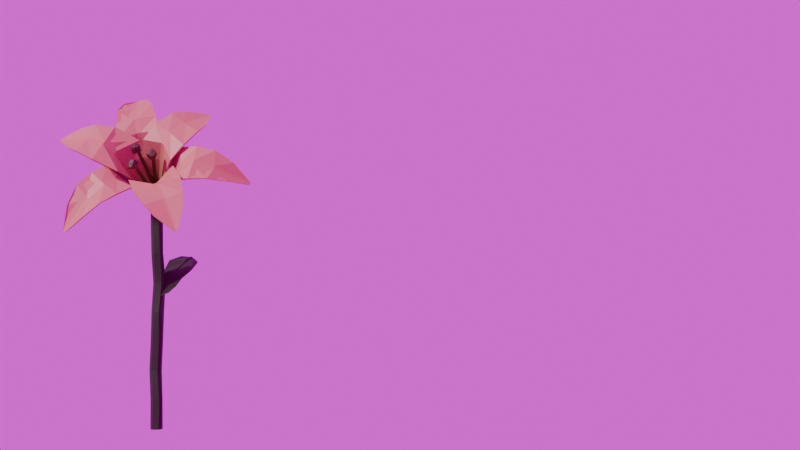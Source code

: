 # Source: Lily.blend  (saved by Blender 4.2.66; exported with 4.5.12 LTS)
import bpy
from mathutils import Matrix  # noqa: F401  (used for matrix-valued properties, if any)

bpy.ops.wm.read_factory_settings(use_empty=True)
scene = bpy.context.scene
scene.name = 'Scene'

# ---- collections
col_background = bpy.data.collections.new('Background'); scene.collection.children.link(col_background)
col_lily = bpy.data.collections.new('Lily'); scene.collection.children.link(col_lily)
col_daisy = bpy.data.collections.new('Daisy'); scene.collection.children.link(col_daisy)

# ---- images (referenced by path relative to the original .blend; pixels are not part of the script)
import os
ASSET_DIR = os.environ.get("B2B_ASSET_DIR", "")  # directory of the original .blend (textures are referenced by path, not embedded)
HERE = os.path.dirname(os.path.abspath(__file__))  # packed textures are extracted next to this script under _unpacked/

def load_image(name, relpath, width, height, colorspace="sRGB"):
    """Load a texture the original file referenced (path relative to the .blend, or extracted next to this script)."""
    p = next((c for c in (os.path.join(HERE, relpath), os.path.join(ASSET_DIR, relpath)) if relpath and os.path.exists(c)), "")
    if p:
        img = bpy.data.images.load(p, check_existing=True)
        img.name = name
    else:  # same state as the original file: an image datablock whose file is absent (Cycles renders it pink)
        img = bpy.data.images.new(name, width, height)
        img.source = "FILE"
        img.filepath = "//" + (relpath or name)
    img.colorspace_settings.name = colorspace
    return img
img_photo_studio_loft_hall_4k_exr = load_image('photo_studio_loft_hall_4k.exr', 'photo_studio_loft_hall_4k.exr', 1024, 1024, 'Linear Rec.709')

# ---- materials (node trees are filled in below, after node groups)
mat_lilypedals = bpy.data.materials.new('lilypedals')
mat_lily_pistil = bpy.data.materials.new('lily pistil')
mat_material_002 = bpy.data.materials.new('Material.002')

# ---- material node trees
mat_lilypedals.use_nodes = True; mat_lilypedals.node_tree.nodes.clear()
_N = mat_lilypedals.node_tree.nodes; _L = mat_lilypedals.node_tree.links
n0 = _N.new('ShaderNodeBsdfPrincipled'); n0.name = 'Principled BSDF'; n0.location = (10, 300)
n0.inputs[0].default_value = (0.5711, 0.227, 0.15, 1.0)
n1 = _N.new('ShaderNodeOutputMaterial'); n1.name = 'Material Output'; n1.location = (300, 300)
_L.new(n0.outputs[0], n1.inputs[0])
n1.is_active_output = True
mat_lily_pistil.use_nodes = True; mat_lily_pistil.node_tree.nodes.clear()
_N = mat_lily_pistil.node_tree.nodes; _L = mat_lily_pistil.node_tree.links
n0 = _N.new('ShaderNodeBsdfPrincipled'); n0.name = 'Principled BSDF'; n0.location = (10, 300)
n0.inputs[0].default_value = (0.0865, 0.03434, 0.01521, 1.0)
n1 = _N.new('ShaderNodeOutputMaterial'); n1.name = 'Material Output'; n1.location = (300, 300)
_L.new(n0.outputs[0], n1.inputs[0])
n1.is_active_output = True
mat_material_002.use_nodes = True; mat_material_002.node_tree.nodes.clear()
_N = mat_material_002.node_tree.nodes; _L = mat_material_002.node_tree.links
n0 = _N.new('ShaderNodeBsdfPrincipled'); n0.name = 'Principled BSDF'; n0.location = (10, 300)
n0.inputs[0].default_value = (0.01681, 0.04666, 0.004392, 1.0)
n1 = _N.new('ShaderNodeOutputMaterial'); n1.name = 'Material Output'; n1.location = (300, 300)
_L.new(n0.outputs[0], n1.inputs[0])
n1.is_active_output = True

# ---- world
world_world = bpy.data.worlds.new('World'); scene.world = world_world
world_world.use_nodes = True; world_world.node_tree.nodes.clear()
_N = world_world.node_tree.nodes; _L = world_world.node_tree.links
n0 = _N.new('ShaderNodeOutputWorld'); n0.name = 'World Output'; n0.location = (300, 300)
n1 = _N.new('ShaderNodeBackground'); n1.name = 'Background'; n1.location = (10, 300)
n2 = _N.new('ShaderNodeTexEnvironment'); n2.name = 'Environment Texture'; n2.location = (-280, 260)
n2.image = img_photo_studio_loft_hall_4k_exr
_L.new(n1.outputs[0], n0.inputs[0])
_L.new(n2.outputs[0], n1.inputs[0])
n0.is_active_output = True
world_world.color = (0.05088, 0.05088, 0.05088)
world_world.sun_shadow_jitter_overblur = 0.0

# ---- cameras
cam_camera_001 = bpy.data.cameras.new('Camera.001')

# ---- meshes
me_cube_004 = bpy.data.meshes.new('Cube.004')
me_cube_004.from_pydata([(0.6967, -0.3009, 8.793), (0.1973, 1.756, 11.08), (1.426, 0.9725, 7.902), (0.8176, 2.839, 10.32), (0.7397, -0.3532, 8.754), (0.2086, 1.789, 11.13), (1.469, 0.9203, 7.863), (0.829, 2.873, 10.38), (0.9486, 0.3517, 10.38), (1.875, 1.97, 9.247), (1.952, 1.97, 9.31), (1.026, 0.3515, 10.44), (0.8085, 0.6666, 8.614), (-0.2959, 2.905, 10.91), (0.8542, 0.6111, 8.572), (-0.2817, 2.946, 10.98), (1.491, 1.197, 9.93), (1.426, 1.197, 9.877), (0.5795, 1.126, 10.96), (1.405, 2.568, 9.946), (1.448, 2.594, 10.02), (0.6227, 1.152, 11.03), (0.9806, 1.84, 10.43), (0.94, 1.815, 10.36), (1.946, 1.373, 8.545), (2.024, 1.32, 8.532), (1.138, -0.2271, 9.615), (1.06, -0.1737, 9.627), (1.388, 0.8744, 9.385), (1.456, 0.8278, 9.373), (-0.5398, 0.3135, 7.007), (-0.4859, -0.08423, 7.148), (-0.1753, 0.4072, 6.773), (-0.1926, 0.4282, 6.789), (-0.494, 0.258, 6.965), (-0.4686, -0.1053, 7.132), (0.7646, 0.5919, 8.667), (-0.3149, 2.899, 11.03), (1.453, 1.131, 9.977), (-0.3291, 2.858, 10.96), (0.8117, 0.5347, 8.624), (1.388, 1.131, 9.924), (0.9056, 1.755, 10.4), (0.9465, 1.78, 10.47), (1.345, 0.8026, 9.435), (1.415, 0.7547, 9.424), (-0.5728, 0.256, 7.047), (-0.5269, 0.2003, 7.005), (-0.2661, 2.955, 10.89), (0.8936, 0.6776, 8.524), (1.459, 1.255, 9.837), (0.8463, 0.735, 8.567), (-0.2519, 2.996, 10.96), (1.524, 1.255, 9.89), (1.01, 1.89, 10.4), (0.9686, 1.866, 10.33), (1.493, 0.8913, 9.328), (1.423, 0.9392, 9.34), (-0.4665, 0.3058, 6.931), (-0.5125, 0.3615, 6.973)], [], [(55, 48, 3, 19), (19, 3, 7, 20), (43, 37, 5, 21), (21, 5, 1, 18), (2, 6, 32, 33), (37, 39, 1, 5), (26, 11, 8, 27), (45, 38, 11, 26), (24, 9, 10, 25), (57, 50, 9, 24), (44, 41, 17, 28), (56, 53, 16, 29), (52, 48, 13, 15), (4, 0, 31, 35), (54, 52, 15, 22), (42, 39, 13, 23), (41, 42, 23, 17), (53, 54, 22, 16), (11, 21, 18, 8), (38, 43, 21, 11), (9, 19, 20, 10), (50, 55, 19, 9), (49, 56, 29, 14), (36, 44, 28, 12), (51, 57, 24, 2), (2, 24, 25, 6), (40, 45, 26, 4), (4, 26, 27, 0), (46, 47, 35, 31), (59, 58, 34, 30), (40, 4, 35, 47), (36, 12, 30, 46), (51, 2, 33, 59), (49, 14, 34, 58), (0, 36, 46, 31), (14, 40, 47, 34), (30, 34, 47, 46), (14, 29, 45, 40), (0, 27, 44, 36), (16, 22, 43, 38), (8, 18, 42, 41), (18, 1, 39, 42), (27, 8, 41, 44), (29, 16, 38, 45), (15, 13, 39, 37), (22, 15, 37, 43), (6, 49, 58, 32), (12, 51, 59, 30), (33, 32, 58, 59), (12, 28, 57, 51), (6, 25, 56, 49), (17, 23, 55, 50), (10, 20, 54, 53), (20, 7, 52, 54), (7, 3, 48, 52), (25, 10, 53, 56), (28, 17, 50, 57), (23, 13, 48, 55)])
_uv = me_cube_004.uv_layers.new(name='UVMap')
_uv.uv.foreach_set('vector', [0.5625, 0.1329, 0.625, 0.1329, 0.625, 0.25, 0.5625, 0.25, 0.5625, 0.25, 0.625, 0.25, 0.625, 0.5, 0.5625, 0.5, 0.5625, 0.6322, 0.625, 0.6322, 0.625, 0.75, 0.5625, 0.75, 0.5625, 0.75, 0.625, 0.75, 0.625, 1.0, 0.5625, 1.0, 0.375, 0.25, 0.375, 0.5, 0.375, 0.5, 0.375, 0.25, 0.625, 0.6322, 0.875, 0.6322, 0.875, 0.75, 0.625, 0.75, 0.4375, 0.75, 0.5, 0.75, 0.5, 1.0, 0.4375, 1.0, 0.4375, 0.6322, 0.5, 0.6322, 0.5, 0.75, 0.4375, 0.75, 0.4375, 0.25, 0.5, 0.25, 0.5, 0.5, 0.4375, 0.5, 0.4375, 0.1329, 0.5, 0.1329, 0.5, 0.25, 0.4375, 0.25, 0.4375, 0.1178, 0.5, 0.1178, 0.5, 0.125, 0.4375, 0.125, 0.4375, 0.6171, 0.5, 0.6171, 0.5, 0.625, 0.4375, 0.625, 0.625, 0.6171, 0.875, 0.6171, 0.875, 0.625, 0.625, 0.625, 0.375, 0.75, 0.375, 1.0, 0.375, 1.0, 0.375, 0.75, 0.5625, 0.6171, 0.625, 0.6171, 0.625, 0.625, 0.5625, 0.625, 0.5625, 0.1178, 0.625, 0.1178, 0.625, 0.125, 0.5625, 0.125, 0.5, 0.1178, 0.5625, 0.1178, 0.5625, 0.125, 0.5, 0.125, 0.5, 0.6171, 0.5625, 0.6171, 0.5625, 0.625, 0.5, 0.625, 0.5, 0.75, 0.5625, 0.75, 0.5625, 1.0, 0.5, 1.0, 0.5, 0.6322, 0.5625, 0.6322, 0.5625, 0.75, 0.5, 0.75, 0.5, 0.25, 0.5625, 0.25, 0.5625, 0.5, 0.5, 0.5, 0.5, 0.1329, 0.5625, 0.1329, 0.5625, 0.25, 0.5, 0.25, 0.375, 0.6171, 0.4375, 0.6171, 0.4375, 0.625, 0.375, 0.625, 0.375, 0.1178, 0.4375, 0.1178, 0.4375, 0.125, 0.375, 0.125, 0.375, 0.1329, 0.4375, 0.1329, 0.4375, 0.25, 0.375, 0.25, 0.375, 0.25, 0.4375, 0.25, 0.4375, 0.5, 0.375, 0.5, 0.375, 0.6322, 0.4375, 0.6322, 0.4375, 0.75, 0.375, 0.75, 0.375, 0.75, 0.4375, 0.75, 0.4375, 1.0, 0.375, 1.0, 0.125, 0.6322, 0.375, 0.6322, 0.375, 0.75, 0.125, 0.75, 0.125, 0.6171, 0.375, 0.6171, 0.375, 0.625, 0.125, 0.625, 0.375, 0.6322, 0.375, 0.75, 0.375, 0.75, 0.375, 0.6322, 0.375, 0.1178, 0.375, 0.125, 0.375, 0.125, 0.375, 0.1178, 0.375, 0.1329, 0.375, 0.25, 0.375, 0.25, 0.375, 0.1329, 0.375, 0.6171, 0.375, 0.625, 0.375, 0.625, 0.375, 0.6171, 0.375, 0.0, 0.375, 0.1178, 0.375, 0.1178, 0.375, 0.0, 0.375, 0.625, 0.375, 0.6322, 0.375, 0.6322, 0.375, 0.625, 0.125, 0.625, 0.375, 0.625, 0.375, 0.6322, 0.125, 0.6322, 0.375, 0.625, 0.4375, 0.625, 0.4375, 0.6322, 0.375, 0.6322, 0.375, 0.0, 0.4375, 0.0, 0.4375, 0.1178, 0.375, 0.1178, 0.5, 0.625, 0.5625, 0.625, 0.5625, 0.6322, 0.5, 0.6322, 0.5, 0.0, 0.5625, 0.0, 0.5625, 0.1178, 0.5, 0.1178, 0.5625, 0.0, 0.625, 0.0, 0.625, 0.1178, 0.5625, 0.1178, 0.4375, 0.0, 0.5, 0.0, 0.5, 0.1178, 0.4375, 0.1178, 0.4375, 0.625, 0.5, 0.625, 0.5, 0.6322, 0.4375, 0.6322, 0.625, 0.625, 0.875, 0.625, 0.875, 0.6322, 0.625, 0.6322, 0.5625, 0.625, 0.625, 0.625, 0.625, 0.6322, 0.5625, 0.6322, 0.375, 0.5, 0.375, 0.6171, 0.375, 0.6171, 0.375, 0.5, 0.375, 0.125, 0.375, 0.1329, 0.375, 0.1329, 0.375, 0.125, 0.125, 0.5, 0.375, 0.5, 0.375, 0.6171, 0.125, 0.6171, 0.375, 0.125, 0.4375, 0.125, 0.4375, 0.1329, 0.375, 0.1329, 0.375, 0.5, 0.4375, 0.5, 0.4375, 0.6171, 0.375, 0.6171, 0.5, 0.125, 0.5625, 0.125, 0.5625, 0.1329, 0.5, 0.1329, 0.5, 0.5, 0.5625, 0.5, 0.5625, 0.6171, 0.5, 0.6171, 0.5625, 0.5, 0.625, 0.5, 0.625, 0.6171, 0.5625, 0.6171, 0.625, 0.5, 0.875, 0.5, 0.875, 0.6171, 0.625, 0.6171, 0.4375, 0.5, 0.5, 0.5, 0.5, 0.6171, 0.4375, 0.6171, 0.4375, 0.125, 0.5, 0.125, 0.5, 0.1329, 0.4375, 0.1329, 0.5625, 0.125, 0.625, 0.125, 0.625, 0.1329, 0.5625, 0.1329])
me_cube_004.materials.append(mat_lilypedals)
me_cube_004.update()
me_cube_023 = bpy.data.meshes.new('Cube.023')
me_cube_023.from_pydata([(1.328, 1.039, 8.006), (3.994, 2.343, 6.188), (1.807, -0.5341, 7.455), (4.398, 1.018, 5.724), (1.308, 1.009, 8.076), (4.057, 2.364, 6.182), (1.787, -0.5647, 7.525), (4.461, 1.039, 5.718), (3.053, 2.062, 7.588), (3.705, -0.08019, 6.838), (3.788, -0.0795, 6.908), (3.135, 2.063, 7.658), (1.889, 0.5339, 7.153), (4.349, 2.058, 5.011), (1.868, 0.5017, 7.227), (4.428, 2.084, 5.004), (3.452, 0.9917, 7.275), (3.388, 0.9912, 7.221), (3.704, 2.281, 6.873), (4.241, 0.5177, 6.255), (4.324, 0.5347, 6.28), (3.787, 2.298, 6.897), (3.95, 1.395, 6.558), (3.872, 1.379, 6.535), (2.641, -0.5706, 7.434), (2.655, -0.6007, 7.532), (2.027, 1.463, 8.255), (2.012, 1.493, 8.157), (2.759, 0.758, 7.271), (2.771, 0.7339, 7.35), (-0.2574, 0.06109, 6.702), (-0.3294, 0.2276, 7.167), (-0.1585, -0.3687, 6.988), (-0.1511, -0.3573, 6.962), (-0.2782, 0.02887, 6.776), (-0.3367, 0.2162, 7.193), (1.861, 0.6267, 7.184), (4.418, 2.157, 5.022), (3.428, 1.073, 7.304), (4.339, 2.13, 5.029), (1.839, 0.5935, 7.26), (3.363, 1.073, 7.249), (3.849, 1.452, 6.561), (3.928, 1.468, 6.583), (2.732, 0.8469, 7.301), (2.744, 0.8222, 7.382), (-0.2788, 0.1316, 6.726), (-0.2997, 0.09926, 6.801), (4.378, 2.006, 4.993), (1.893, 0.4187, 7.199), (3.409, 0.9206, 7.196), (1.914, 0.452, 7.123), (4.456, 2.032, 4.986), (3.474, 0.9212, 7.251), (3.969, 1.333, 6.536), (3.89, 1.317, 6.514), (2.795, 0.6552, 7.323), (2.783, 0.6799, 7.242), (-0.2604, -0.02973, 6.755), (-0.2395, 0.002623, 6.681), (0.6379, -0.166, 8.85), (0.7202, -3.377, 10.19), (1.693, -0.7342, 7.595), (1.609, -3.855, 9.134), (0.6755, -0.09632, 8.85), (0.7446, -3.423, 10.23), (1.73, -0.6645, 7.595), (1.633, -3.901, 9.175), (0.9122, -1.677, 10.21), (2.349, -2.451, 8.497), (2.431, -2.449, 8.566), (0.9951, -1.675, 10.27), (0.9388, -1.125, 8.314), (0.608, -4.478, 9.585), (0.9783, -1.052, 8.314), (0.6385, -4.536, 9.637), (1.704, -2.062, 9.412), (1.64, -2.064, 9.359), (0.8757, -2.66, 10.33), (2.058, -3.297, 8.925), (2.111, -3.333, 8.986), (0.929, -2.696, 10.39), (1.452, -2.969, 9.611), (1.402, -2.935, 9.554), (2.239, -1.272, 7.925), (2.311, -1.202, 7.953), (0.9274, -0.4571, 9.599), (0.8559, -0.5268, 9.57), (1.406, -1.606, 8.925), (1.464, -1.55, 8.948), (-0.3345, -0.07363, 6.796), (-0.2805, 0.3129, 7.107), (0.1256, 0.1276, 6.641), (0.1116, 0.1017, 6.641), (-0.2949, -0.000361, 6.796), (-0.2665, 0.3388, 7.107), (0.8763, -1.093, 8.388), (0.5949, -4.523, 9.697), (1.65, -2.033, 9.477), (0.5644, -4.465, 9.645), (0.9171, -1.018, 8.388), (1.585, -2.034, 9.423), (1.353, -2.909, 9.612), (1.404, -2.943, 9.67), (1.346, -1.575, 8.995), (1.405, -1.517, 9.019), (-0.3818, -0.04832, 6.852), (-0.3421, 0.02522, 6.852), (0.6509, -4.505, 9.549), (1.034, -1.081, 8.249), (1.687, -2.089, 9.302), (0.9935, -1.156, 8.248), (0.6814, -4.563, 9.601), (1.752, -2.088, 9.356), (1.494, -2.991, 9.563), (1.443, -2.957, 9.505), (1.517, -1.578, 8.886), (1.458, -1.635, 8.862), (-0.2556, -0.02135, 6.75), (-0.2953, -0.09492, 6.749)], [], [(55, 48, 3, 19), (19, 3, 7, 20), (43, 37, 5, 21), (21, 5, 1, 18), (2, 6, 32, 33), (37, 39, 1, 5), (26, 11, 8, 27), (45, 38, 11, 26), (24, 9, 10, 25), (57, 50, 9, 24), (44, 41, 17, 28), (56, 53, 16, 29), (52, 48, 13, 15), (4, 0, 31, 35), (54, 52, 15, 22), (42, 39, 13, 23), (41, 42, 23, 17), (53, 54, 22, 16), (11, 21, 18, 8), (38, 43, 21, 11), (9, 19, 20, 10), (50, 55, 19, 9), (49, 56, 29, 14), (36, 44, 28, 12), (51, 57, 24, 2), (2, 24, 25, 6), (40, 45, 26, 4), (4, 26, 27, 0), (46, 47, 35, 31), (59, 58, 34, 30), (40, 4, 35, 47), (36, 12, 30, 46), (51, 2, 33, 59), (49, 14, 34, 58), (0, 36, 46, 31), (14, 40, 47, 34), (30, 34, 47, 46), (14, 29, 45, 40), (0, 27, 44, 36), (16, 22, 43, 38), (8, 18, 42, 41), (18, 1, 39, 42), (27, 8, 41, 44), (29, 16, 38, 45), (15, 13, 39, 37), (22, 15, 37, 43), (6, 49, 58, 32), (12, 51, 59, 30), (33, 32, 58, 59), (12, 28, 57, 51), (6, 25, 56, 49), (17, 23, 55, 50), (10, 20, 54, 53), (20, 7, 52, 54), (7, 3, 48, 52), (25, 10, 53, 56), (28, 17, 50, 57), (23, 13, 48, 55), (115, 79, 63, 108), (79, 80, 67, 63), (103, 81, 65, 97), (81, 78, 61, 65), (62, 93, 92, 66), (97, 65, 61, 99), (86, 87, 68, 71), (105, 86, 71, 98), (84, 85, 70, 69), (117, 84, 69, 110), (104, 88, 77, 101), (116, 89, 76, 113), (112, 75, 73, 108), (64, 95, 91, 60), (114, 82, 75, 112), (102, 83, 73, 99), (101, 77, 83, 102), (113, 76, 82, 114), (71, 68, 78, 81), (98, 71, 81, 103), (69, 70, 80, 79), (110, 69, 79, 115), (109, 74, 89, 116), (96, 72, 88, 104), (111, 62, 84, 117), (62, 66, 85, 84), (100, 64, 86, 105), (64, 60, 87, 86), (106, 91, 95, 107), (119, 90, 94, 118), (100, 107, 95, 64), (96, 106, 90, 72), (111, 119, 93, 62), (109, 118, 94, 74), (60, 91, 106, 96), (74, 94, 107, 100), (90, 106, 107, 94), (74, 100, 105, 89), (60, 96, 104, 87), (76, 98, 103, 82), (68, 101, 102, 78), (78, 102, 99, 61), (87, 104, 101, 68), (89, 105, 98, 76), (75, 97, 99, 73), (82, 103, 97, 75), (66, 92, 118, 109), (72, 90, 119, 111), (93, 119, 118, 92), (72, 111, 117, 88), (66, 109, 116, 85), (77, 110, 115, 83), (70, 113, 114, 80), (80, 114, 112, 67), (67, 112, 108, 63), (85, 116, 113, 70), (88, 117, 110, 77), (83, 115, 108, 73)])
_uv = me_cube_023.uv_layers.new(name='UVMap')
_uv.uv.foreach_set('vector', [0.5625, 0.1329, 0.625, 0.1329, 0.625, 0.25, 0.5625, 0.25, 0.5625, 0.25, 0.625, 0.25, 0.625, 0.5, 0.5625, 0.5, 0.5625, 0.6322, 0.625, 0.6322, 0.625, 0.75, 0.5625, 0.75, 0.5625, 0.75, 0.625, 0.75, 0.625, 1.0, 0.5625, 1.0, 0.375, 0.25, 0.375, 0.5, 0.375, 0.5, 0.375, 0.25, 0.625, 0.6322, 0.875, 0.6322, 0.875, 0.75, 0.625, 0.75, 0.4375, 0.75, 0.5, 0.75, 0.5, 1.0, 0.4375, 1.0, 0.4375, 0.6322, 0.5, 0.6322, 0.5, 0.75, 0.4375, 0.75, 0.4375, 0.25, 0.5, 0.25, 0.5, 0.5, 0.4375, 0.5, 0.4375, 0.1329, 0.5, 0.1329, 0.5, 0.25, 0.4375, 0.25, 0.4375, 0.1178, 0.5, 0.1178, 0.5, 0.125, 0.4375, 0.125, 0.4375, 0.6171, 0.5, 0.6171, 0.5, 0.625, 0.4375, 0.625, 0.625, 0.6171, 0.875, 0.6171, 0.875, 0.625, 0.625, 0.625, 0.375, 0.75, 0.375, 1.0, 0.375, 1.0, 0.375, 0.75, 0.5625, 0.6171, 0.625, 0.6171, 0.625, 0.625, 0.5625, 0.625, 0.5625, 0.1178, 0.625, 0.1178, 0.625, 0.125, 0.5625, 0.125, 0.5, 0.1178, 0.5625, 0.1178, 0.5625, 0.125, 0.5, 0.125, 0.5, 0.6171, 0.5625, 0.6171, 0.5625, 0.625, 0.5, 0.625, 0.5, 0.75, 0.5625, 0.75, 0.5625, 1.0, 0.5, 1.0, 0.5, 0.6322, 0.5625, 0.6322, 0.5625, 0.75, 0.5, 0.75, 0.5, 0.25, 0.5625, 0.25, 0.5625, 0.5, 0.5, 0.5, 0.5, 0.1329, 0.5625, 0.1329, 0.5625, 0.25, 0.5, 0.25, 0.375, 0.6171, 0.4375, 0.6171, 0.4375, 0.625, 0.375, 0.625, 0.375, 0.1178, 0.4375, 0.1178, 0.4375, 0.125, 0.375, 0.125, 0.375, 0.1329, 0.4375, 0.1329, 0.4375, 0.25, 0.375, 0.25, 0.375, 0.25, 0.4375, 0.25, 0.4375, 0.5, 0.375, 0.5, 0.375, 0.6322, 0.4375, 0.6322, 0.4375, 0.75, 0.375, 0.75, 0.375, 0.75, 0.4375, 0.75, 0.4375, 1.0, 0.375, 1.0, 0.125, 0.6322, 0.375, 0.6322, 0.375, 0.75, 0.125, 0.75, 0.125, 0.6171, 0.375, 0.6171, 0.375, 0.625, 0.125, 0.625, 0.375, 0.6322, 0.375, 0.75, 0.375, 0.75, 0.375, 0.6322, 0.375, 0.1178, 0.375, 0.125, 0.375, 0.125, 0.375, 0.1178, 0.375, 0.1329, 0.375, 0.25, 0.375, 0.25, 0.375, 0.1329, 0.375, 0.6171, 0.375, 0.625, 0.375, 0.625, 0.375, 0.6171, 0.375, 0.0, 0.375, 0.1178, 0.375, 0.1178, 0.375, 0.0, 0.375, 0.625, 0.375, 0.6322, 0.375, 0.6322, 0.375, 0.625, 0.125, 0.625, 0.375, 0.625, 0.375, 0.6322, 0.125, 0.6322, 0.375, 0.625, 0.4375, 0.625, 0.4375, 0.6322, 0.375, 0.6322, 0.375, 0.0, 0.4375, 0.0, 0.4375, 0.1178, 0.375, 0.1178, 0.5, 0.625, 0.5625, 0.625, 0.5625, 0.6322, 0.5, 0.6322, 0.5, 0.0, 0.5625, 0.0, 0.5625, 0.1178, 0.5, 0.1178, 0.5625, 0.0, 0.625, 0.0, 0.625, 0.1178, 0.5625, 0.1178, 0.4375, 0.0, 0.5, 0.0, 0.5, 0.1178, 0.4375, 0.1178, 0.4375, 0.625, 0.5, 0.625, 0.5, 0.6322, 0.4375, 0.6322, 0.625, 0.625, 0.875, 0.625, 0.875, 0.6322, 0.625, 0.6322, 0.5625, 0.625, 0.625, 0.625, 0.625, 0.6322, 0.5625, 0.6322, 0.375, 0.5, 0.375, 0.6171, 0.375, 0.6171, 0.375, 0.5, 0.375, 0.125, 0.375, 0.1329, 0.375, 0.1329, 0.375, 0.125, 0.125, 0.5, 0.375, 0.5, 0.375, 0.6171, 0.125, 0.6171, 0.375, 0.125, 0.4375, 0.125, 0.4375, 0.1329, 0.375, 0.1329, 0.375, 0.5, 0.4375, 0.5, 0.4375, 0.6171, 0.375, 0.6171, 0.5, 0.125, 0.5625, 0.125, 0.5625, 0.1329, 0.5, 0.1329, 0.5, 0.5, 0.5625, 0.5, 0.5625, 0.6171, 0.5, 0.6171, 0.5625, 0.5, 0.625, 0.5, 0.625, 0.6171, 0.5625, 0.6171, 0.625, 0.5, 0.875, 0.5, 0.875, 0.6171, 0.625, 0.6171, 0.4375, 0.5, 0.5, 0.5, 0.5, 0.6171, 0.4375, 0.6171, 0.4375, 0.125, 0.5, 0.125, 0.5, 0.1329, 0.4375, 0.1329, 0.5625, 0.125, 0.625, 0.125, 0.625, 0.1329, 0.5625, 0.1329, 0.5625, 0.1329, 0.5625, 0.25, 0.625, 0.25, 0.625, 0.1329, 0.5625, 0.25, 0.5625, 0.5, 0.625, 0.5, 0.625, 0.25, 0.5625, 0.6322, 0.5625, 0.75, 0.625, 0.75, 0.625, 0.6322, 0.5625, 0.75, 0.5625, 1.0, 0.625, 1.0, 0.625, 0.75, 0.375, 0.25, 0.375, 0.25, 0.375, 0.5, 0.375, 0.5, 0.625, 0.6322, 0.625, 0.75, 0.875, 0.75, 0.875, 0.6322, 0.4375, 0.75, 0.4375, 1.0, 0.5, 1.0, 0.5, 0.75, 0.4375, 0.6322, 0.4375, 0.75, 0.5, 0.75, 0.5, 0.6322, 0.4375, 0.25, 0.4375, 0.5, 0.5, 0.5, 0.5, 0.25, 0.4375, 0.1329, 0.4375, 0.25, 0.5, 0.25, 0.5, 0.1329, 0.4375, 0.1178, 0.4375, 0.125, 0.5, 0.125, 0.5, 0.1178, 0.4375, 0.6171, 0.4375, 0.625, 0.5, 0.625, 0.5, 0.6171, 0.625, 0.6171, 0.625, 0.625, 0.875, 0.625, 0.875, 0.6171, 0.375, 0.75, 0.375, 0.75, 0.375, 1.0, 0.375, 1.0, 0.5625, 0.6171, 0.5625, 0.625, 0.625, 0.625, 0.625, 0.6171, 0.5625, 0.1178, 0.5625, 0.125, 0.625, 0.125, 0.625, 0.1178, 0.5, 0.1178, 0.5, 0.125, 0.5625, 0.125, 0.5625, 0.1178, 0.5, 0.6171, 0.5, 0.625, 0.5625, 0.625, 0.5625, 0.6171, 0.5, 0.75, 0.5, 1.0, 0.5625, 1.0, 0.5625, 0.75, 0.5, 0.6322, 0.5, 0.75, 0.5625, 0.75, 0.5625, 0.6322, 0.5, 0.25, 0.5, 0.5, 0.5625, 0.5, 0.5625, 0.25, 0.5, 0.1329, 0.5, 0.25, 0.5625, 0.25, 0.5625, 0.1329, 0.375, 0.6171, 0.375, 0.625, 0.4375, 0.625, 0.4375, 0.6171, 0.375, 0.1178, 0.375, 0.125, 0.4375, 0.125, 0.4375, 0.1178, 0.375, 0.1329, 0.375, 0.25, 0.4375, 0.25, 0.4375, 0.1329, 0.375, 0.25, 0.375, 0.5, 0.4375, 0.5, 0.4375, 0.25, 0.375, 0.6322, 0.375, 0.75, 0.4375, 0.75, 0.4375, 0.6322, 0.375, 0.75, 0.375, 1.0, 0.4375, 1.0, 0.4375, 0.75, 0.125, 0.6322, 0.125, 0.75, 0.375, 0.75, 0.375, 0.6322, 0.125, 0.6171, 0.125, 0.625, 0.375, 0.625, 0.375, 0.6171, 0.375, 0.6322, 0.375, 0.6322, 0.375, 0.75, 0.375, 0.75, 0.375, 0.1178, 0.375, 0.1178, 0.375, 0.125, 0.375, 0.125, 0.375, 0.1329, 0.375, 0.1329, 0.375, 0.25, 0.375, 0.25, 0.375, 0.6171, 0.375, 0.6171, 0.375, 0.625, 0.375, 0.625, 0.375, 0.0, 0.375, 0.0, 0.375, 0.1178, 0.375, 0.1178, 0.375, 0.625, 0.375, 0.625, 0.375, 0.6322, 0.375, 0.6322, 0.125, 0.625, 0.125, 0.6322, 0.375, 0.6322, 0.375, 0.625, 0.375, 0.625, 0.375, 0.6322, 0.4375, 0.6322, 0.4375, 0.625, 0.375, 0.0, 0.375, 0.1178, 0.4375, 0.1178, 0.4375, 0.0, 0.5, 0.625, 0.5, 0.6322, 0.5625, 0.6322, 0.5625, 0.625, 0.5, 0.0, 0.5, 0.1178, 0.5625, 0.1178, 0.5625, 0.0, 0.5625, 0.0, 0.5625, 0.1178, 0.625, 0.1178, 0.625, 0.0, 0.4375, 0.0, 0.4375, 0.1178, 0.5, 0.1178, 0.5, 0.0, 0.4375, 0.625, 0.4375, 0.6322, 0.5, 0.6322, 0.5, 0.625, 0.625, 0.625, 0.625, 0.6322, 0.875, 0.6322, 0.875, 0.625, 0.5625, 0.625, 0.5625, 0.6322, 0.625, 0.6322, 0.625, 0.625, 0.375, 0.5, 0.375, 0.5, 0.375, 0.6171, 0.375, 0.6171, 0.375, 0.125, 0.375, 0.125, 0.375, 0.1329, 0.375, 0.1329, 0.125, 0.5, 0.125, 0.6171, 0.375, 0.6171, 0.375, 0.5, 0.375, 0.125, 0.375, 0.1329, 0.4375, 0.1329, 0.4375, 0.125, 0.375, 0.5, 0.375, 0.6171, 0.4375, 0.6171, 0.4375, 0.5, 0.5, 0.125, 0.5, 0.1329, 0.5625, 0.1329, 0.5625, 0.125, 0.5, 0.5, 0.5, 0.6171, 0.5625, 0.6171, 0.5625, 0.5, 0.5625, 0.5, 0.5625, 0.6171, 0.625, 0.6171, 0.625, 0.5, 0.625, 0.5, 0.625, 0.6171, 0.875, 0.6171, 0.875, 0.5, 0.4375, 0.5, 0.4375, 0.6171, 0.5, 0.6171, 0.5, 0.5, 0.4375, 0.125, 0.4375, 0.1329, 0.5, 0.1329, 0.5, 0.125, 0.5625, 0.125, 0.5625, 0.1329, 0.625, 0.1329, 0.625, 0.125])
me_cube_023.materials.append(mat_lilypedals)
me_cube_023.update()
me_cube_024 = bpy.data.meshes.new('Cube.024')
me_cube_024.from_pydata([(2.227, -0.09573, 7.069), (3.884, -2.485, 5.679), (1.463, -1.367, 7.989), (3.366, -3.345, 6.301), (2.214, -0.04476, 7.129), (3.925, -2.518, 5.668), (1.45, -1.316, 8.048), (3.408, -3.378, 6.29), (3.551, -0.9215, 6.765), (2.665, -2.395, 7.831), (2.737, -2.395, 7.889), (3.623, -0.9223, 6.823), (1.839, -0.8763, 7.323), (3.367, -3.478, 4.998), (1.825, -0.823, 7.386), (3.431, -3.528, 4.981), (3.239, -1.693, 7.359), (3.175, -1.692, 7.306), (3.931, -1.633, 6.337), (3.156, -2.923, 7.269), (3.227, -2.959, 7.279), (4.002, -1.669, 6.346), (3.474, -2.379, 6.606), (3.396, -2.339, 6.595), (2.128, -1.852, 8.196), (2.151, -1.807, 8.276), (3.064, -0.2869, 7.177), (3.042, -0.3319, 7.096), (2.645, -1.234, 7.499), (2.664, -1.195, 7.569), (-0.1905, -0.2242, 6.538), (-0.1562, 0.2218, 6.546), (-0.4573, -0.2508, 6.925), (-0.4523, -0.2706, 6.902), (-0.2038, -0.1709, 6.601), (-0.1612, 0.2416, 6.569), (1.883, -0.803, 7.269), (3.471, -3.483, 4.936), (3.279, -1.627, 7.312), (3.407, -3.432, 4.953), (1.87, -0.7481, 7.333), (3.213, -1.626, 7.259), (3.433, -2.277, 6.55), (3.512, -2.316, 6.561), (2.687, -1.164, 7.446), (2.707, -1.123, 7.519), (-0.1564, -0.1677, 6.497), (-0.1698, -0.1142, 6.56), (3.35, -3.529, 5.029), (1.785, -0.8884, 7.435), (3.14, -1.748, 7.347), (1.799, -0.9434, 7.37), (3.414, -3.579, 5.012), (3.206, -1.749, 7.401), (3.443, -2.431, 6.644), (3.364, -2.392, 6.633), (2.627, -1.257, 7.616), (2.606, -1.298, 7.543), (-0.2321, -0.2178, 6.635), (-0.2187, -0.2713, 6.572)], [], [(55, 48, 3, 19), (19, 3, 7, 20), (43, 37, 5, 21), (21, 5, 1, 18), (2, 6, 32, 33), (37, 39, 1, 5), (26, 11, 8, 27), (45, 38, 11, 26), (24, 9, 10, 25), (57, 50, 9, 24), (44, 41, 17, 28), (56, 53, 16, 29), (52, 48, 13, 15), (4, 0, 31, 35), (54, 52, 15, 22), (42, 39, 13, 23), (41, 42, 23, 17), (53, 54, 22, 16), (11, 21, 18, 8), (38, 43, 21, 11), (9, 19, 20, 10), (50, 55, 19, 9), (49, 56, 29, 14), (36, 44, 28, 12), (51, 57, 24, 2), (2, 24, 25, 6), (40, 45, 26, 4), (4, 26, 27, 0), (46, 47, 35, 31), (59, 58, 34, 30), (40, 4, 35, 47), (36, 12, 30, 46), (51, 2, 33, 59), (49, 14, 34, 58), (0, 36, 46, 31), (14, 40, 47, 34), (30, 34, 47, 46), (14, 29, 45, 40), (0, 27, 44, 36), (16, 22, 43, 38), (8, 18, 42, 41), (18, 1, 39, 42), (27, 8, 41, 44), (29, 16, 38, 45), (15, 13, 39, 37), (22, 15, 37, 43), (6, 49, 58, 32), (12, 51, 59, 30), (33, 32, 58, 59), (12, 28, 57, 51), (6, 25, 56, 49), (17, 23, 55, 50), (10, 20, 54, 53), (20, 7, 52, 54), (7, 3, 48, 52), (25, 10, 53, 56), (28, 17, 50, 57), (23, 13, 48, 55)])
_uv = me_cube_024.uv_layers.new(name='UVMap')
_uv.uv.foreach_set('vector', [0.5625, 0.1329, 0.625, 0.1329, 0.625, 0.25, 0.5625, 0.25, 0.5625, 0.25, 0.625, 0.25, 0.625, 0.5, 0.5625, 0.5, 0.5625, 0.6322, 0.625, 0.6322, 0.625, 0.75, 0.5625, 0.75, 0.5625, 0.75, 0.625, 0.75, 0.625, 1.0, 0.5625, 1.0, 0.375, 0.25, 0.375, 0.5, 0.375, 0.5, 0.375, 0.25, 0.625, 0.6322, 0.875, 0.6322, 0.875, 0.75, 0.625, 0.75, 0.4375, 0.75, 0.5, 0.75, 0.5, 1.0, 0.4375, 1.0, 0.4375, 0.6322, 0.5, 0.6322, 0.5, 0.75, 0.4375, 0.75, 0.4375, 0.25, 0.5, 0.25, 0.5, 0.5, 0.4375, 0.5, 0.4375, 0.1329, 0.5, 0.1329, 0.5, 0.25, 0.4375, 0.25, 0.4375, 0.1178, 0.5, 0.1178, 0.5, 0.125, 0.4375, 0.125, 0.4375, 0.6171, 0.5, 0.6171, 0.5, 0.625, 0.4375, 0.625, 0.625, 0.6171, 0.875, 0.6171, 0.875, 0.625, 0.625, 0.625, 0.375, 0.75, 0.375, 1.0, 0.375, 1.0, 0.375, 0.75, 0.5625, 0.6171, 0.625, 0.6171, 0.625, 0.625, 0.5625, 0.625, 0.5625, 0.1178, 0.625, 0.1178, 0.625, 0.125, 0.5625, 0.125, 0.5, 0.1178, 0.5625, 0.1178, 0.5625, 0.125, 0.5, 0.125, 0.5, 0.6171, 0.5625, 0.6171, 0.5625, 0.625, 0.5, 0.625, 0.5, 0.75, 0.5625, 0.75, 0.5625, 1.0, 0.5, 1.0, 0.5, 0.6322, 0.5625, 0.6322, 0.5625, 0.75, 0.5, 0.75, 0.5, 0.25, 0.5625, 0.25, 0.5625, 0.5, 0.5, 0.5, 0.5, 0.1329, 0.5625, 0.1329, 0.5625, 0.25, 0.5, 0.25, 0.375, 0.6171, 0.4375, 0.6171, 0.4375, 0.625, 0.375, 0.625, 0.375, 0.1178, 0.4375, 0.1178, 0.4375, 0.125, 0.375, 0.125, 0.375, 0.1329, 0.4375, 0.1329, 0.4375, 0.25, 0.375, 0.25, 0.375, 0.25, 0.4375, 0.25, 0.4375, 0.5, 0.375, 0.5, 0.375, 0.6322, 0.4375, 0.6322, 0.4375, 0.75, 0.375, 0.75, 0.375, 0.75, 0.4375, 0.75, 0.4375, 1.0, 0.375, 1.0, 0.125, 0.6322, 0.375, 0.6322, 0.375, 0.75, 0.125, 0.75, 0.125, 0.6171, 0.375, 0.6171, 0.375, 0.625, 0.125, 0.625, 0.375, 0.6322, 0.375, 0.75, 0.375, 0.75, 0.375, 0.6322, 0.375, 0.1178, 0.375, 0.125, 0.375, 0.125, 0.375, 0.1178, 0.375, 0.1329, 0.375, 0.25, 0.375, 0.25, 0.375, 0.1329, 0.375, 0.6171, 0.375, 0.625, 0.375, 0.625, 0.375, 0.6171, 0.375, 0.0, 0.375, 0.1178, 0.375, 0.1178, 0.375, 0.0, 0.375, 0.625, 0.375, 0.6322, 0.375, 0.6322, 0.375, 0.625, 0.125, 0.625, 0.375, 0.625, 0.375, 0.6322, 0.125, 0.6322, 0.375, 0.625, 0.4375, 0.625, 0.4375, 0.6322, 0.375, 0.6322, 0.375, 0.0, 0.4375, 0.0, 0.4375, 0.1178, 0.375, 0.1178, 0.5, 0.625, 0.5625, 0.625, 0.5625, 0.6322, 0.5, 0.6322, 0.5, 0.0, 0.5625, 0.0, 0.5625, 0.1178, 0.5, 0.1178, 0.5625, 0.0, 0.625, 0.0, 0.625, 0.1178, 0.5625, 0.1178, 0.4375, 0.0, 0.5, 0.0, 0.5, 0.1178, 0.4375, 0.1178, 0.4375, 0.625, 0.5, 0.625, 0.5, 0.6322, 0.4375, 0.6322, 0.625, 0.625, 0.875, 0.625, 0.875, 0.6322, 0.625, 0.6322, 0.5625, 0.625, 0.625, 0.625, 0.625, 0.6322, 0.5625, 0.6322, 0.375, 0.5, 0.375, 0.6171, 0.375, 0.6171, 0.375, 0.5, 0.375, 0.125, 0.375, 0.1329, 0.375, 0.1329, 0.375, 0.125, 0.125, 0.5, 0.375, 0.5, 0.375, 0.6171, 0.125, 0.6171, 0.375, 0.125, 0.4375, 0.125, 0.4375, 0.1329, 0.375, 0.1329, 0.375, 0.5, 0.4375, 0.5, 0.4375, 0.6171, 0.375, 0.6171, 0.5, 0.125, 0.5625, 0.125, 0.5625, 0.1329, 0.5, 0.1329, 0.5, 0.5, 0.5625, 0.5, 0.5625, 0.6171, 0.5, 0.6171, 0.5625, 0.5, 0.625, 0.5, 0.625, 0.6171, 0.5625, 0.6171, 0.625, 0.5, 0.875, 0.5, 0.875, 0.6171, 0.625, 0.6171, 0.4375, 0.5, 0.5, 0.5, 0.5, 0.6171, 0.4375, 0.6171, 0.4375, 0.125, 0.5, 0.125, 0.5, 0.1329, 0.4375, 0.1329, 0.5625, 0.125, 0.625, 0.125, 0.625, 0.1329, 0.5625, 0.1329])
me_cube_024.materials.append(mat_lilypedals)
me_cube_024.update()
me_cube_026 = bpy.data.meshes.new('Cube.026')
me_cube_026.from_pydata([(1.082, 1.29, 8.705), (1.846, 4.405, 8.392), (2.081, 1.061, 7.292), (2.521, 4.251, 7.436), (1.099, 1.216, 8.729), (1.87, 4.452, 8.402), (2.097, 0.9869, 7.316), (2.546, 4.298, 7.446), (1.797, 2.634, 9.164), (2.954, 2.369, 7.526), (3.029, 2.369, 7.58), (1.872, 2.634, 9.217), (1.49, 1.388, 7.899), (1.579, 5.157, 7.352), (1.507, 1.31, 7.924), (1.617, 5.229, 7.368), (2.494, 2.549, 8.421), (2.426, 2.549, 8.373), (1.966, 3.514, 8.984), (2.978, 3.282, 7.552), (3.033, 3.333, 7.582), (2.02, 3.565, 9.015), (2.34, 3.547, 8.15), (2.28, 3.491, 8.117), (2.751, 1.549, 7.476), (2.801, 1.483, 7.522), (1.607, 1.756, 9.212), (1.557, 1.822, 9.165), (2.134, 1.892, 8.273), (2.178, 1.834, 8.313), (-0.2506, 0.459, 6.823), (-0.4078, 0.349, 7.082), (-0.07627, 0.2501, 6.628), (-0.08165, 0.2743, 6.62), (-0.237, 0.398, 6.843), (-0.4024, 0.3248, 7.09), (1.431, 1.402, 7.981), (1.577, 5.251, 7.428), (2.443, 2.561, 8.494), (1.539, 5.179, 7.412), (1.449, 1.322, 8.007), (2.374, 2.561, 8.445), (2.23, 3.502, 8.186), (2.291, 3.558, 8.22), (2.077, 1.906, 8.351), (2.122, 1.847, 8.393), (-0.2855, 0.4671, 6.873), (-0.2719, 0.4059, 6.892), (1.621, 5.158, 7.307), (1.559, 1.297, 7.851), (2.47, 2.539, 8.31), (1.542, 1.377, 7.825), (1.659, 5.23, 7.322), (2.539, 2.539, 8.359), (2.381, 3.538, 8.092), (2.321, 3.481, 8.058), (2.228, 1.822, 8.244), (2.182, 1.882, 8.202), (-0.208, 0.3912, 6.802), (-0.2216, 0.4525, 6.782), (0.6312, 0.5017, 9.256), (-0.9812, -0.5335, 11.85), (0.791, -1.192, 8.869), (-0.8731, -1.68, 11.59), (0.6989, 0.517, 9.217), (-0.9906, -0.5462, 11.9), (0.8587, -1.177, 8.83), (-0.8825, -1.692, 11.64), (0.4436, 0.2699, 10.82), (0.6288, -1.693, 10.37), (0.7008, -1.7, 10.43), (0.5156, 0.2636, 10.88), (0.475, -0.3852, 9.14), (-2.083, -1.241, 11.83), (0.5458, -0.3692, 9.1), (-2.098, -1.261, 11.91), (0.6156, -0.7326, 10.72), (0.5506, -0.7269, 10.67), (-0.08166, -0.06296, 11.49), (0.0804, -1.781, 11.09), (0.09673, -1.797, 11.17), (-0.06534, -0.07912, 11.57), (-0.231, -0.9442, 11.29), (-0.2489, -0.9265, 11.21), (0.9934, -1.522, 9.625), (1.088, -1.511, 9.618), (0.8967, 0.5143, 10.08), (0.8023, 0.5037, 10.09), (0.7333, -0.5539, 9.985), (0.8158, -0.5446, 9.978), (-0.5273, -0.02449, 7.161), (-0.4445, 0.2848, 7.127), (-0.3702, -0.2635, 6.988), (-0.3923, -0.2685, 7.0), (-0.4716, -0.01191, 7.129), (-0.4224, 0.2898, 7.114), (0.4646, -0.2867, 9.163), (-2.111, -1.192, 11.94), (0.6079, -0.6455, 10.74), (-2.096, -1.172, 11.86), (0.5375, -0.2702, 9.121), (0.5419, -0.6397, 10.69), (-0.2568, -0.8432, 11.23), (-0.2388, -0.861, 11.31), (0.7233, -0.4592, 10.01), (0.8079, -0.4497, 10.0), (-0.533, 0.03476, 7.175), (-0.4771, 0.04738, 7.143), (-2.078, -1.303, 11.83), (0.5553, -0.4572, 9.079), (0.5572, -0.8023, 10.65), (0.4821, -0.4738, 9.121), (-2.092, -1.323, 11.91), (0.6233, -0.8081, 10.7), (-0.2244, -1.014, 11.28), (-0.2424, -0.9964, 11.19), (0.8249, -0.6284, 9.959), (0.7401, -0.638, 9.966), (-0.4669, -0.06112, 7.118), (-0.5228, -0.07375, 7.15)], [], [(55, 48, 3, 19), (19, 3, 7, 20), (43, 37, 5, 21), (21, 5, 1, 18), (2, 6, 32, 33), (37, 39, 1, 5), (26, 11, 8, 27), (45, 38, 11, 26), (24, 9, 10, 25), (57, 50, 9, 24), (44, 41, 17, 28), (56, 53, 16, 29), (52, 48, 13, 15), (4, 0, 31, 35), (54, 52, 15, 22), (42, 39, 13, 23), (41, 42, 23, 17), (53, 54, 22, 16), (11, 21, 18, 8), (38, 43, 21, 11), (9, 19, 20, 10), (50, 55, 19, 9), (49, 56, 29, 14), (36, 44, 28, 12), (51, 57, 24, 2), (2, 24, 25, 6), (40, 45, 26, 4), (4, 26, 27, 0), (46, 47, 35, 31), (59, 58, 34, 30), (40, 4, 35, 47), (36, 12, 30, 46), (51, 2, 33, 59), (49, 14, 34, 58), (0, 36, 46, 31), (14, 40, 47, 34), (30, 34, 47, 46), (14, 29, 45, 40), (0, 27, 44, 36), (16, 22, 43, 38), (8, 18, 42, 41), (18, 1, 39, 42), (27, 8, 41, 44), (29, 16, 38, 45), (15, 13, 39, 37), (22, 15, 37, 43), (6, 49, 58, 32), (12, 51, 59, 30), (33, 32, 58, 59), (12, 28, 57, 51), (6, 25, 56, 49), (17, 23, 55, 50), (10, 20, 54, 53), (20, 7, 52, 54), (7, 3, 48, 52), (25, 10, 53, 56), (28, 17, 50, 57), (23, 13, 48, 55), (115, 79, 63, 108), (79, 80, 67, 63), (103, 81, 65, 97), (81, 78, 61, 65), (62, 93, 92, 66), (97, 65, 61, 99), (86, 87, 68, 71), (105, 86, 71, 98), (84, 85, 70, 69), (117, 84, 69, 110), (104, 88, 77, 101), (116, 89, 76, 113), (112, 75, 73, 108), (64, 95, 91, 60), (114, 82, 75, 112), (102, 83, 73, 99), (101, 77, 83, 102), (113, 76, 82, 114), (71, 68, 78, 81), (98, 71, 81, 103), (69, 70, 80, 79), (110, 69, 79, 115), (109, 74, 89, 116), (96, 72, 88, 104), (111, 62, 84, 117), (62, 66, 85, 84), (100, 64, 86, 105), (64, 60, 87, 86), (106, 91, 95, 107), (119, 90, 94, 118), (100, 107, 95, 64), (96, 106, 90, 72), (111, 119, 93, 62), (109, 118, 94, 74), (60, 91, 106, 96), (74, 94, 107, 100), (90, 106, 107, 94), (74, 100, 105, 89), (60, 96, 104, 87), (76, 98, 103, 82), (68, 101, 102, 78), (78, 102, 99, 61), (87, 104, 101, 68), (89, 105, 98, 76), (75, 97, 99, 73), (82, 103, 97, 75), (66, 92, 118, 109), (72, 90, 119, 111), (93, 119, 118, 92), (72, 111, 117, 88), (66, 109, 116, 85), (77, 110, 115, 83), (70, 113, 114, 80), (80, 114, 112, 67), (67, 112, 108, 63), (85, 116, 113, 70), (88, 117, 110, 77), (83, 115, 108, 73)])
_uv = me_cube_026.uv_layers.new(name='UVMap')
_uv.uv.foreach_set('vector', [0.5625, 0.1329, 0.625, 0.1329, 0.625, 0.25, 0.5625, 0.25, 0.5625, 0.25, 0.625, 0.25, 0.625, 0.5, 0.5625, 0.5, 0.5625, 0.6322, 0.625, 0.6322, 0.625, 0.75, 0.5625, 0.75, 0.5625, 0.75, 0.625, 0.75, 0.625, 1.0, 0.5625, 1.0, 0.375, 0.25, 0.375, 0.5, 0.375, 0.5, 0.375, 0.25, 0.625, 0.6322, 0.875, 0.6322, 0.875, 0.75, 0.625, 0.75, 0.4375, 0.75, 0.5, 0.75, 0.5, 1.0, 0.4375, 1.0, 0.4375, 0.6322, 0.5, 0.6322, 0.5, 0.75, 0.4375, 0.75, 0.4375, 0.25, 0.5, 0.25, 0.5, 0.5, 0.4375, 0.5, 0.4375, 0.1329, 0.5, 0.1329, 0.5, 0.25, 0.4375, 0.25, 0.4375, 0.1178, 0.5, 0.1178, 0.5, 0.125, 0.4375, 0.125, 0.4375, 0.6171, 0.5, 0.6171, 0.5, 0.625, 0.4375, 0.625, 0.625, 0.6171, 0.875, 0.6171, 0.875, 0.625, 0.625, 0.625, 0.375, 0.75, 0.375, 1.0, 0.375, 1.0, 0.375, 0.75, 0.5625, 0.6171, 0.625, 0.6171, 0.625, 0.625, 0.5625, 0.625, 0.5625, 0.1178, 0.625, 0.1178, 0.625, 0.125, 0.5625, 0.125, 0.5, 0.1178, 0.5625, 0.1178, 0.5625, 0.125, 0.5, 0.125, 0.5, 0.6171, 0.5625, 0.6171, 0.5625, 0.625, 0.5, 0.625, 0.5, 0.75, 0.5625, 0.75, 0.5625, 1.0, 0.5, 1.0, 0.5, 0.6322, 0.5625, 0.6322, 0.5625, 0.75, 0.5, 0.75, 0.5, 0.25, 0.5625, 0.25, 0.5625, 0.5, 0.5, 0.5, 0.5, 0.1329, 0.5625, 0.1329, 0.5625, 0.25, 0.5, 0.25, 0.375, 0.6171, 0.4375, 0.6171, 0.4375, 0.625, 0.375, 0.625, 0.375, 0.1178, 0.4375, 0.1178, 0.4375, 0.125, 0.375, 0.125, 0.375, 0.1329, 0.4375, 0.1329, 0.4375, 0.25, 0.375, 0.25, 0.375, 0.25, 0.4375, 0.25, 0.4375, 0.5, 0.375, 0.5, 0.375, 0.6322, 0.4375, 0.6322, 0.4375, 0.75, 0.375, 0.75, 0.375, 0.75, 0.4375, 0.75, 0.4375, 1.0, 0.375, 1.0, 0.125, 0.6322, 0.375, 0.6322, 0.375, 0.75, 0.125, 0.75, 0.125, 0.6171, 0.375, 0.6171, 0.375, 0.625, 0.125, 0.625, 0.375, 0.6322, 0.375, 0.75, 0.375, 0.75, 0.375, 0.6322, 0.375, 0.1178, 0.375, 0.125, 0.375, 0.125, 0.375, 0.1178, 0.375, 0.1329, 0.375, 0.25, 0.375, 0.25, 0.375, 0.1329, 0.375, 0.6171, 0.375, 0.625, 0.375, 0.625, 0.375, 0.6171, 0.375, 0.0, 0.375, 0.1178, 0.375, 0.1178, 0.375, 0.0, 0.375, 0.625, 0.375, 0.6322, 0.375, 0.6322, 0.375, 0.625, 0.125, 0.625, 0.375, 0.625, 0.375, 0.6322, 0.125, 0.6322, 0.375, 0.625, 0.4375, 0.625, 0.4375, 0.6322, 0.375, 0.6322, 0.375, 0.0, 0.4375, 0.0, 0.4375, 0.1178, 0.375, 0.1178, 0.5, 0.625, 0.5625, 0.625, 0.5625, 0.6322, 0.5, 0.6322, 0.5, 0.0, 0.5625, 0.0, 0.5625, 0.1178, 0.5, 0.1178, 0.5625, 0.0, 0.625, 0.0, 0.625, 0.1178, 0.5625, 0.1178, 0.4375, 0.0, 0.5, 0.0, 0.5, 0.1178, 0.4375, 0.1178, 0.4375, 0.625, 0.5, 0.625, 0.5, 0.6322, 0.4375, 0.6322, 0.625, 0.625, 0.875, 0.625, 0.875, 0.6322, 0.625, 0.6322, 0.5625, 0.625, 0.625, 0.625, 0.625, 0.6322, 0.5625, 0.6322, 0.375, 0.5, 0.375, 0.6171, 0.375, 0.6171, 0.375, 0.5, 0.375, 0.125, 0.375, 0.1329, 0.375, 0.1329, 0.375, 0.125, 0.125, 0.5, 0.375, 0.5, 0.375, 0.6171, 0.125, 0.6171, 0.375, 0.125, 0.4375, 0.125, 0.4375, 0.1329, 0.375, 0.1329, 0.375, 0.5, 0.4375, 0.5, 0.4375, 0.6171, 0.375, 0.6171, 0.5, 0.125, 0.5625, 0.125, 0.5625, 0.1329, 0.5, 0.1329, 0.5, 0.5, 0.5625, 0.5, 0.5625, 0.6171, 0.5, 0.6171, 0.5625, 0.5, 0.625, 0.5, 0.625, 0.6171, 0.5625, 0.6171, 0.625, 0.5, 0.875, 0.5, 0.875, 0.6171, 0.625, 0.6171, 0.4375, 0.5, 0.5, 0.5, 0.5, 0.6171, 0.4375, 0.6171, 0.4375, 0.125, 0.5, 0.125, 0.5, 0.1329, 0.4375, 0.1329, 0.5625, 0.125, 0.625, 0.125, 0.625, 0.1329, 0.5625, 0.1329, 0.5625, 0.1329, 0.5625, 0.25, 0.625, 0.25, 0.625, 0.1329, 0.5625, 0.25, 0.5625, 0.5, 0.625, 0.5, 0.625, 0.25, 0.5625, 0.6322, 0.5625, 0.75, 0.625, 0.75, 0.625, 0.6322, 0.5625, 0.75, 0.5625, 1.0, 0.625, 1.0, 0.625, 0.75, 0.375, 0.25, 0.375, 0.25, 0.375, 0.5, 0.375, 0.5, 0.625, 0.6322, 0.625, 0.75, 0.875, 0.75, 0.875, 0.6322, 0.4375, 0.75, 0.4375, 1.0, 0.5, 1.0, 0.5, 0.75, 0.4375, 0.6322, 0.4375, 0.75, 0.5, 0.75, 0.5, 0.6322, 0.4375, 0.25, 0.4375, 0.5, 0.5, 0.5, 0.5, 0.25, 0.4375, 0.1329, 0.4375, 0.25, 0.5, 0.25, 0.5, 0.1329, 0.4375, 0.1178, 0.4375, 0.125, 0.5, 0.125, 0.5, 0.1178, 0.4375, 0.6171, 0.4375, 0.625, 0.5, 0.625, 0.5, 0.6171, 0.625, 0.6171, 0.625, 0.625, 0.875, 0.625, 0.875, 0.6171, 0.375, 0.75, 0.375, 0.75, 0.375, 1.0, 0.375, 1.0, 0.5625, 0.6171, 0.5625, 0.625, 0.625, 0.625, 0.625, 0.6171, 0.5625, 0.1178, 0.5625, 0.125, 0.625, 0.125, 0.625, 0.1178, 0.5, 0.1178, 0.5, 0.125, 0.5625, 0.125, 0.5625, 0.1178, 0.5, 0.6171, 0.5, 0.625, 0.5625, 0.625, 0.5625, 0.6171, 0.5, 0.75, 0.5, 1.0, 0.5625, 1.0, 0.5625, 0.75, 0.5, 0.6322, 0.5, 0.75, 0.5625, 0.75, 0.5625, 0.6322, 0.5, 0.25, 0.5, 0.5, 0.5625, 0.5, 0.5625, 0.25, 0.5, 0.1329, 0.5, 0.25, 0.5625, 0.25, 0.5625, 0.1329, 0.375, 0.6171, 0.375, 0.625, 0.4375, 0.625, 0.4375, 0.6171, 0.375, 0.1178, 0.375, 0.125, 0.4375, 0.125, 0.4375, 0.1178, 0.375, 0.1329, 0.375, 0.25, 0.4375, 0.25, 0.4375, 0.1329, 0.375, 0.25, 0.375, 0.5, 0.4375, 0.5, 0.4375, 0.25, 0.375, 0.6322, 0.375, 0.75, 0.4375, 0.75, 0.4375, 0.6322, 0.375, 0.75, 0.375, 1.0, 0.4375, 1.0, 0.4375, 0.75, 0.125, 0.6322, 0.125, 0.75, 0.375, 0.75, 0.375, 0.6322, 0.125, 0.6171, 0.125, 0.625, 0.375, 0.625, 0.375, 0.6171, 0.375, 0.6322, 0.375, 0.6322, 0.375, 0.75, 0.375, 0.75, 0.375, 0.1178, 0.375, 0.1178, 0.375, 0.125, 0.375, 0.125, 0.375, 0.1329, 0.375, 0.1329, 0.375, 0.25, 0.375, 0.25, 0.375, 0.6171, 0.375, 0.6171, 0.375, 0.625, 0.375, 0.625, 0.375, 0.0, 0.375, 0.0, 0.375, 0.1178, 0.375, 0.1178, 0.375, 0.625, 0.375, 0.625, 0.375, 0.6322, 0.375, 0.6322, 0.125, 0.625, 0.125, 0.6322, 0.375, 0.6322, 0.375, 0.625, 0.375, 0.625, 0.375, 0.6322, 0.4375, 0.6322, 0.4375, 0.625, 0.375, 0.0, 0.375, 0.1178, 0.4375, 0.1178, 0.4375, 0.0, 0.5, 0.625, 0.5, 0.6322, 0.5625, 0.6322, 0.5625, 0.625, 0.5, 0.0, 0.5, 0.1178, 0.5625, 0.1178, 0.5625, 0.0, 0.5625, 0.0, 0.5625, 0.1178, 0.625, 0.1178, 0.625, 0.0, 0.4375, 0.0, 0.4375, 0.1178, 0.5, 0.1178, 0.5, 0.0, 0.4375, 0.625, 0.4375, 0.6322, 0.5, 0.6322, 0.5, 0.625, 0.625, 0.625, 0.625, 0.6322, 0.875, 0.6322, 0.875, 0.625, 0.5625, 0.625, 0.5625, 0.6322, 0.625, 0.6322, 0.625, 0.625, 0.375, 0.5, 0.375, 0.5, 0.375, 0.6171, 0.375, 0.6171, 0.375, 0.125, 0.375, 0.125, 0.375, 0.1329, 0.375, 0.1329, 0.125, 0.5, 0.125, 0.6171, 0.375, 0.6171, 0.375, 0.5, 0.375, 0.125, 0.375, 0.1329, 0.4375, 0.1329, 0.4375, 0.125, 0.375, 0.5, 0.375, 0.6171, 0.4375, 0.6171, 0.4375, 0.5, 0.5, 0.125, 0.5, 0.1329, 0.5625, 0.1329, 0.5625, 0.125, 0.5, 0.5, 0.5, 0.6171, 0.5625, 0.6171, 0.5625, 0.5, 0.5625, 0.5, 0.5625, 0.6171, 0.625, 0.6171, 0.625, 0.5, 0.625, 0.5, 0.625, 0.6171, 0.875, 0.6171, 0.875, 0.5, 0.4375, 0.5, 0.4375, 0.6171, 0.5, 0.6171, 0.5, 0.5, 0.4375, 0.125, 0.4375, 0.1329, 0.5, 0.1329, 0.5, 0.125, 0.5625, 0.125, 0.5625, 0.1329, 0.625, 0.1329, 0.625, 0.125])
me_cube_026.materials.append(mat_lilypedals)
me_cube_026.update()
me_cube_029 = bpy.data.meshes.new('Cube.029')
me_cube_029.from_pydata([(-0.6137, 0.2906, 6.963), (-0.6888, -0.03371, 7.055), (-0.5797, 0.35, 6.922), (-0.6137, 0.2906, 6.963), (-0.2153, -0.1541, 6.476), (-0.2041, 0.1605, 6.463), (-0.4989, -0.3197, 6.823), (-0.2716, -0.2523, 6.545), (-0.2716, -0.2523, 6.545), (-0.3677, 0.418, 6.663), (-0.3968, 0.3552, 7.24), (-0.4921, -0.05609, 7.356), (-0.3537, 0.4304, 7.187), (-0.3968, 0.3552, 7.24), (-0.08487, 0.5167, 6.859), (-0.2512, -0.4187, 7.062), (0.1084, -0.2087, 6.622), (0.1226, 0.1901, 6.605), (0.03707, -0.3333, 6.709), (0.03707, -0.3333, 6.709), (-0.5458, 0.2307, 6.825), (-0.6008, -0.006787, 6.892), (-0.5209, 0.2741, 6.794), (-0.5458, 0.2307, 6.825), (-0.3657, 0.3239, 6.604), (-0.4617, -0.2161, 6.722), (-0.2541, -0.09491, 6.468), (-0.2459, 0.1354, 6.458), (-0.2953, -0.1668, 6.518), (-0.2953, -0.1668, 6.518)], [], [(7, 8, 29, 28), (10, 13, 12, 14, 17, 16, 19, 18, 15, 11), (8, 7, 18, 19), (2, 9, 14, 12), (1, 0, 10, 11), (4, 8, 19, 16), (6, 1, 11, 15), (3, 2, 12, 13), (7, 6, 15, 18), (5, 4, 16, 17), (0, 3, 13, 10), (9, 5, 17, 14), (20, 21, 25, 28, 29, 26, 27, 24, 22, 23), (9, 2, 22, 24), (0, 1, 21, 20), (8, 4, 26, 29), (1, 6, 25, 21), (2, 3, 23, 22), (6, 7, 28, 25), (4, 5, 27, 26), (3, 0, 20, 23), (5, 9, 24, 27)])
_uv = me_cube_029.uv_layers.new(name='UVMap')
_uv.uv.foreach_set('vector', [0.0, 0.0, 0.0, 0.0, 0.0, 0.0, 0.0, 0.0, 0.0, 0.0, 0.0, 0.0, 0.0, 0.0, 0.0, 0.0, 0.0, 0.0, 0.0, 0.0, 0.0, 0.0, 0.0, 0.0, 0.0, 0.0, 0.0, 0.0, 0.0, 0.0, 0.0, 0.0, 0.0, 0.0, 0.0, 0.0, 0.0, 0.0, 0.0, 0.0, 0.0, 0.0, 0.0, 0.0, 0.0, 0.0, 0.0, 0.0, 0.0, 0.0, 0.0, 0.0, 0.0, 0.0, 0.0, 0.0, 0.0, 0.0, 0.0, 0.0, 0.0, 0.0, 0.0, 0.0, 0.0, 0.0, 0.0, 0.0, 0.0, 0.0, 0.0, 0.0, 0.0, 0.0, 0.0, 0.0, 0.0, 0.0, 0.0, 0.0, 0.0, 0.0, 0.0, 0.0, 0.0, 0.0, 0.0, 0.0, 0.0, 0.0, 0.0, 0.0, 0.0, 0.0, 0.0, 0.0, 0.0, 0.0, 0.0, 0.0, 0.0, 0.0, 0.0, 0.0, 0.0, 0.0, 0.0, 0.0, 0.0, 0.0, 0.0, 0.0, 0.0, 0.0, 0.0, 0.0, 0.0, 0.0, 0.0, 0.0, 0.0, 0.0, 0.0, 0.0, 0.0, 0.0, 0.0, 0.0, 0.0, 0.0, 0.0, 0.0, 0.0, 0.0, 0.0, 0.0, 0.0, 0.0, 0.0, 0.0, 0.0, 0.0, 0.0, 0.0, 0.0, 0.0, 0.0, 0.0, 0.0, 0.0, 0.0, 0.0, 0.0, 0.0, 0.0, 0.0, 0.0, 0.0, 0.0, 0.0, 0.0, 0.0, 0.0, 0.0, 0.0, 0.0, 0.0, 0.0, 0.0, 0.0, 0.0, 0.0, 0.0, 0.0, 0.0, 0.0, 0.0, 0.0, 0.0, 0.0, 0.0, 0.0, 0.0, 0.0, 0.0, 0.0, 0.0, 0.0, 0.0, 0.0, 0.0, 0.0, 0.0, 0.0, 0.0, 0.0, 0.0, 0.0, 0.0, 0.0])
me_cube_029.materials.append(mat_lilypedals)
me_cube_029.update()
me_cube_030 = bpy.data.meshes.new('Cube.030')
me_cube_030.from_pydata([(1.595, 0.3813, 8.915), (1.931, 0.3885, 9.13), (1.668, 0.5506, 8.717), (2.031, 0.6196, 8.955), (1.748, 0.1145, 8.72), (2.085, 0.16, 8.854), (1.78, 0.368, 8.533), (2.153, 0.4399, 8.699), (1.573, 0.442, 8.776), (1.99, 0.5159, 9.077), (1.741, 0.2337, 8.596), (2.134, 0.2337, 8.8), (1.748, 0.3294, 9.046), (1.857, 0.6415, 8.832), (2.007, 0.3963, 8.563), (1.887, 0.108, 8.821), (1.916, 0.1988, 8.677), (1.771, 0.5245, 8.979), (1.733, 0.5352, 8.617), (2.112, 0.5706, 8.805), (1.627, 0.2329, 8.828), (2.001, 0.2405, 8.998), (2.088, 0.3829, 8.946), (1.648, 0.3505, 8.688), (1.8, 0.2188, 8.961), (1.88, 0.5592, 8.686)], [], [(17, 9, 3, 13), (25, 19, 7, 14), (16, 11, 5, 15), (24, 21, 1, 12), (23, 10, 4, 20), (22, 9, 1, 21), (19, 3, 9, 22), (18, 6, 10, 23), (14, 7, 11, 16), (12, 1, 9, 17), (0, 12, 17, 8), (6, 14, 16, 10), (20, 24, 12, 0), (10, 16, 15, 4), (18, 25, 14, 6), (8, 17, 13, 2), (2, 13, 25, 18), (4, 15, 24, 20), (2, 18, 23, 8), (7, 19, 22, 11), (11, 22, 21, 5), (8, 23, 20, 0), (15, 5, 21, 24), (13, 3, 19, 25)])
_uv = me_cube_030.uv_layers.new(name='UVMap')
_uv.uv.foreach_set('vector', [0.5, 0.125, 0.625, 0.125, 0.625, 0.25, 0.5, 0.25, 0.5, 0.375, 0.625, 0.375, 0.625, 0.5, 0.5, 0.5, 0.5, 0.625, 0.625, 0.625, 0.625, 0.75, 0.5, 0.75, 0.5, 0.875, 0.625, 0.875, 0.625, 1.0, 0.5, 1.0, 0.25, 0.625, 0.375, 0.625, 0.375, 0.75, 0.25, 0.75, 0.75, 0.625, 0.875, 0.625, 0.875, 0.75, 0.75, 0.75, 0.75, 0.5, 0.875, 0.5, 0.875, 0.625, 0.75, 0.625, 0.25, 0.5, 0.375, 0.5, 0.375, 0.625, 0.25, 0.625, 0.5, 0.5, 0.625, 0.5, 0.625, 0.625, 0.5, 0.625, 0.5, 0.0, 0.625, 0.0, 0.625, 0.125, 0.5, 0.125, 0.375, 0.0, 0.5, 0.0, 0.5, 0.125, 0.375, 0.125, 0.375, 0.5, 0.5, 0.5, 0.5, 0.625, 0.375, 0.625, 0.375, 0.875, 0.5, 0.875, 0.5, 1.0, 0.375, 1.0, 0.375, 0.625, 0.5, 0.625, 0.5, 0.75, 0.375, 0.75, 0.375, 0.375, 0.5, 0.375, 0.5, 0.5, 0.375, 0.5, 0.375, 0.125, 0.5, 0.125, 0.5, 0.25, 0.375, 0.25, 0.375, 0.25, 0.5, 0.25, 0.5, 0.375, 0.375, 0.375, 0.375, 0.75, 0.5, 0.75, 0.5, 0.875, 0.375, 0.875, 0.125, 0.5, 0.25, 0.5, 0.25, 0.625, 0.125, 0.625, 0.625, 0.5, 0.75, 0.5, 0.75, 0.625, 0.625, 0.625, 0.625, 0.625, 0.75, 0.625, 0.75, 0.75, 0.625, 0.75, 0.125, 0.625, 0.25, 0.625, 0.25, 0.75, 0.125, 0.75, 0.5, 0.75, 0.625, 0.75, 0.625, 0.875, 0.5, 0.875, 0.5, 0.25, 0.625, 0.25, 0.625, 0.375, 0.5, 0.375])
me_cube_030.materials.append(mat_lily_pistil)
me_cube_030.update()
me_cube_031 = bpy.data.meshes.new('Cube.031')
me_cube_031.from_pydata([(2.425, -0.4408, 8.436), (2.458, -0.4915, 8.07), (2.664, -0.5262, 8.51), (2.714, -0.6389, 8.12), (2.572, -0.1202, 8.39), (2.677, -0.1796, 8.071), (2.807, -0.2896, 8.5), (2.916, -0.3807, 8.141), (2.534, -0.4528, 8.535), (2.569, -0.5867, 8.072), (2.697, -0.1898, 8.478), (2.767, -0.2259, 8.074), (2.398, -0.4242, 8.244), (2.713, -0.6325, 8.319), (2.921, -0.3076, 8.317), (2.574, -0.1366, 8.23), (2.725, -0.1705, 8.298), (2.521, -0.5795, 8.289), (2.77, -0.4742, 8.513), (2.855, -0.5386, 8.133), (2.461, -0.2739, 8.438), (2.548, -0.3072, 8.068), (2.679, -0.4141, 8.05), (2.612, -0.3344, 8.514), (2.456, -0.2909, 8.235), (2.809, -0.5074, 8.369)], [], [(17, 9, 3, 13), (25, 19, 7, 14), (16, 11, 5, 15), (24, 21, 1, 12), (23, 10, 4, 20), (22, 9, 1, 21), (19, 3, 9, 22), (18, 6, 10, 23), (14, 7, 11, 16), (12, 1, 9, 17), (0, 12, 17, 8), (6, 14, 16, 10), (20, 24, 12, 0), (10, 16, 15, 4), (18, 25, 14, 6), (8, 17, 13, 2), (2, 13, 25, 18), (4, 15, 24, 20), (2, 18, 23, 8), (7, 19, 22, 11), (11, 22, 21, 5), (8, 23, 20, 0), (15, 5, 21, 24), (13, 3, 19, 25)])
_uv = me_cube_031.uv_layers.new(name='UVMap')
_uv.uv.foreach_set('vector', [0.5, 0.125, 0.625, 0.125, 0.625, 0.25, 0.5, 0.25, 0.5, 0.375, 0.625, 0.375, 0.625, 0.5, 0.5, 0.5, 0.5, 0.625, 0.625, 0.625, 0.625, 0.75, 0.5, 0.75, 0.5, 0.875, 0.625, 0.875, 0.625, 1.0, 0.5, 1.0, 0.25, 0.625, 0.375, 0.625, 0.375, 0.75, 0.25, 0.75, 0.75, 0.625, 0.875, 0.625, 0.875, 0.75, 0.75, 0.75, 0.75, 0.5, 0.875, 0.5, 0.875, 0.625, 0.75, 0.625, 0.25, 0.5, 0.375, 0.5, 0.375, 0.625, 0.25, 0.625, 0.5, 0.5, 0.625, 0.5, 0.625, 0.625, 0.5, 0.625, 0.5, 0.0, 0.625, 0.0, 0.625, 0.125, 0.5, 0.125, 0.375, 0.0, 0.5, 0.0, 0.5, 0.125, 0.375, 0.125, 0.375, 0.5, 0.5, 0.5, 0.5, 0.625, 0.375, 0.625, 0.375, 0.875, 0.5, 0.875, 0.5, 1.0, 0.375, 1.0, 0.375, 0.625, 0.5, 0.625, 0.5, 0.75, 0.375, 0.75, 0.375, 0.375, 0.5, 0.375, 0.5, 0.5, 0.375, 0.5, 0.375, 0.125, 0.5, 0.125, 0.5, 0.25, 0.375, 0.25, 0.375, 0.25, 0.5, 0.25, 0.5, 0.375, 0.375, 0.375, 0.375, 0.75, 0.5, 0.75, 0.5, 0.875, 0.375, 0.875, 0.125, 0.5, 0.25, 0.5, 0.25, 0.625, 0.125, 0.625, 0.625, 0.5, 0.75, 0.5, 0.75, 0.625, 0.625, 0.625, 0.625, 0.625, 0.75, 0.625, 0.75, 0.75, 0.625, 0.75, 0.125, 0.625, 0.25, 0.625, 0.25, 0.75, 0.125, 0.75, 0.5, 0.75, 0.625, 0.75, 0.625, 0.875, 0.5, 0.875, 0.5, 0.25, 0.625, 0.25, 0.625, 0.375, 0.5, 0.375])
me_cube_031.materials.append(mat_lily_pistil)
me_cube_031.update()
me_cube_032 = bpy.data.meshes.new('Cube.032')
me_cube_032.from_pydata([(1.989, -0.1957, 8.912), (1.981, -0.5609, 8.846), (1.809, -0.1858, 9.105), (1.741, -0.5806, 9.025), (2.232, -0.2611, 9.164), (2.182, -0.5982, 9.168), (1.972, -0.2194, 9.326), (1.897, -0.5978, 9.314), (1.922, -0.1267, 9.025), (1.851, -0.5903, 8.906), (2.108, -0.2094, 9.264), (2.105, -0.6196, 9.23), (2.041, -0.3743, 8.855), (1.72, -0.3874, 9.067), (1.937, -0.4246, 9.384), (2.238, -0.4168, 9.126), (2.14, -0.389, 9.26), (1.846, -0.3678, 8.911), (1.816, -0.2063, 9.221), (1.777, -0.5977, 9.194), (2.127, -0.1943, 9.012), (2.115, -0.5757, 9.0), (1.97, -0.6299, 9.071), (2.003, -0.1606, 9.138), (2.142, -0.3906, 8.959), (1.79, -0.3564, 9.213)], [], [(17, 9, 3, 13), (25, 19, 7, 14), (16, 11, 5, 15), (24, 21, 1, 12), (23, 10, 4, 20), (22, 9, 1, 21), (19, 3, 9, 22), (18, 6, 10, 23), (14, 7, 11, 16), (12, 1, 9, 17), (0, 12, 17, 8), (6, 14, 16, 10), (20, 24, 12, 0), (10, 16, 15, 4), (18, 25, 14, 6), (8, 17, 13, 2), (2, 13, 25, 18), (4, 15, 24, 20), (2, 18, 23, 8), (7, 19, 22, 11), (11, 22, 21, 5), (8, 23, 20, 0), (15, 5, 21, 24), (13, 3, 19, 25)])
_uv = me_cube_032.uv_layers.new(name='UVMap')
_uv.uv.foreach_set('vector', [0.5, 0.125, 0.625, 0.125, 0.625, 0.25, 0.5, 0.25, 0.5, 0.375, 0.625, 0.375, 0.625, 0.5, 0.5, 0.5, 0.5, 0.625, 0.625, 0.625, 0.625, 0.75, 0.5, 0.75, 0.5, 0.875, 0.625, 0.875, 0.625, 1.0, 0.5, 1.0, 0.25, 0.625, 0.375, 0.625, 0.375, 0.75, 0.25, 0.75, 0.75, 0.625, 0.875, 0.625, 0.875, 0.75, 0.75, 0.75, 0.75, 0.5, 0.875, 0.5, 0.875, 0.625, 0.75, 0.625, 0.25, 0.5, 0.375, 0.5, 0.375, 0.625, 0.25, 0.625, 0.5, 0.5, 0.625, 0.5, 0.625, 0.625, 0.5, 0.625, 0.5, 0.0, 0.625, 0.0, 0.625, 0.125, 0.5, 0.125, 0.375, 0.0, 0.5, 0.0, 0.5, 0.125, 0.375, 0.125, 0.375, 0.5, 0.5, 0.5, 0.5, 0.625, 0.375, 0.625, 0.375, 0.875, 0.5, 0.875, 0.5, 1.0, 0.375, 1.0, 0.375, 0.625, 0.5, 0.625, 0.5, 0.75, 0.375, 0.75, 0.375, 0.375, 0.5, 0.375, 0.5, 0.5, 0.375, 0.5, 0.375, 0.125, 0.5, 0.125, 0.5, 0.25, 0.375, 0.25, 0.375, 0.25, 0.5, 0.25, 0.5, 0.375, 0.375, 0.375, 0.375, 0.75, 0.5, 0.75, 0.5, 0.875, 0.375, 0.875, 0.125, 0.5, 0.25, 0.5, 0.25, 0.625, 0.125, 0.625, 0.625, 0.5, 0.75, 0.5, 0.75, 0.625, 0.625, 0.625, 0.625, 0.625, 0.75, 0.625, 0.75, 0.75, 0.625, 0.75, 0.125, 0.625, 0.25, 0.625, 0.25, 0.75, 0.125, 0.75, 0.5, 0.75, 0.625, 0.75, 0.625, 0.875, 0.5, 0.875, 0.5, 0.25, 0.625, 0.25, 0.625, 0.375, 0.5, 0.375])
me_cube_032.materials.append(mat_lily_pistil)
me_cube_032.update()
me_cube_033 = bpy.data.meshes.new('Cube.033')
me_cube_033.from_pydata([(-0.6675, -0.007678, 7.143), (-0.6797, 0.07722, 7.141), (1.673, 0.4599, 8.834), (1.648, 0.379, 8.81), (-0.6603, 0.1238, 7.104), (-0.6106, 0.1289, 7.034), (1.734, 0.5055, 8.74), (1.69, 0.501, 8.801), (-0.5858, -0.04381, 7.039), (-0.6355, -0.04893, 7.109), (1.676, 0.3426, 8.78), (1.72, 0.3471, 8.718), (-0.5786, 0.08763, 6.999), (-0.5663, 0.002731, 7.002), (1.75, 0.3903, 8.694), (1.762, 0.4691, 8.709), (0.5094, 0.1893, 7.99), (0.5053, 0.2875, 7.974), (0.5707, 0.3364, 7.872), (0.5236, 0.3315, 7.938), (0.6125, 0.2171, 7.842), (0.5935, 0.2795, 7.854), (0.5471, 0.1682, 7.943), (0.5942, 0.173, 7.877), (1.087, 0.266, 8.434), (1.101, 0.4143, 8.381), (1.171, 0.3512, 8.298), (1.168, 0.2299, 8.33), (1.082, 0.3677, 8.418), (1.139, 0.3925, 8.333), (1.184, 0.2663, 8.3), (1.119, 0.2248, 8.399), (-0.09263, 0.1741, 7.567), (-0.02918, 0.2369, 7.465), (0.0167, 0.1061, 7.431), (-0.055, 0.0525, 7.542), (-0.08822, 0.09529, 7.578), (-0.07323, 0.2206, 7.529), (0.004041, 0.1941, 7.429), (-0.003418, 0.05781, 7.47)], [], [(31, 10, 3, 24), (30, 14, 11, 27), (14, 15, 6, 7, 2, 3, 10, 11), (28, 2, 7, 25), (29, 6, 15, 26), (24, 3, 2, 28), (33, 5, 4, 37), (34, 13, 12, 38), (35, 9, 8, 39), (4, 5, 12, 13, 8, 9, 0, 1), (31, 22, 23, 27), (30, 20, 21, 26), (29, 18, 19, 25), (36, 16, 17, 32), (33, 18, 21, 38), (32, 17, 19, 37), (34, 20, 23, 39), (35, 22, 16, 36), (6, 29, 25, 7), (14, 30, 26, 15), (10, 31, 27, 11), (16, 24, 28, 17), (18, 29, 26, 21), (17, 28, 25, 19), (20, 30, 27, 23), (22, 31, 24, 16), (9, 35, 36, 0), (13, 34, 39, 8), (1, 32, 37, 4), (5, 33, 38, 12), (0, 36, 32, 1), (22, 35, 39, 23), (20, 34, 38, 21), (18, 33, 37, 19)])
_uv = me_cube_033.uv_layers.new(name='UVMap')
_uv.uv.foreach_set('vector', [0.5625, 0.8324, 0.625, 0.8324, 0.625, 0.9176, 0.5625, 0.9176, 0.5625, 0.5824, 0.625, 0.5824, 0.625, 0.6676, 0.5625, 0.6676, 0.625, 0.5824, 0.7074, 0.5, 0.7926, 0.5, 0.875, 0.5824, 0.875, 0.6676, 0.7926, 0.75, 0.7074, 0.75, 0.625, 0.6676, 0.5625, 0.0824, 0.625, 0.0824, 0.625, 0.1676, 0.5625, 0.1676, 0.5625, 0.3324, 0.625, 0.3324, 0.625, 0.4176, 0.5625, 0.4176, 0.5625, 0.0, 0.625, 0.0, 0.625, 0.0824, 0.5625, 0.0824, 0.4375, 0.3324, 0.375, 0.3324, 0.375, 0.1676, 0.4375, 0.1676, 0.4375, 0.5824, 0.375, 0.5824, 0.375, 0.4176, 0.4375, 0.4176, 0.4375, 0.8324, 0.375, 0.8324, 0.375, 0.6676, 0.4375, 0.6676, 0.125, 0.5824, 0.2074, 0.5, 0.2926, 0.5, 0.375, 0.5824, 0.375, 0.6676, 0.2926, 0.75, 0.2074, 0.75, 0.125, 0.6676, 0.5625, 0.8324, 0.5, 0.8324, 0.5, 0.6676, 0.5625, 0.6676, 0.5625, 0.5824, 0.5, 0.5824, 0.5, 0.4176, 0.5625, 0.4176, 0.5625, 0.3324, 0.5, 0.3324, 0.5, 0.1676, 0.5625, 0.1676, 0.4375, 0.0, 0.5, 0.0, 0.5, 0.0824, 0.4375, 0.0824, 0.4375, 0.3324, 0.5, 0.3324, 0.5, 0.4176, 0.4375, 0.4176, 0.4375, 0.0824, 0.5, 0.0824, 0.5, 0.1676, 0.4375, 0.1676, 0.4375, 0.5824, 0.5, 0.5824, 0.5, 0.6676, 0.4375, 0.6676, 0.4375, 0.8324, 0.5, 0.8324, 0.5, 0.9176, 0.4375, 0.9176, 0.625, 0.3324, 0.5625, 0.3324, 0.5625, 0.1676, 0.625, 0.1676, 0.625, 0.5824, 0.5625, 0.5824, 0.5625, 0.4176, 0.625, 0.4176, 0.625, 0.8324, 0.5625, 0.8324, 0.5625, 0.6676, 0.625, 0.6676, 0.5, 0.0, 0.5625, 0.0, 0.5625, 0.0824, 0.5, 0.0824, 0.5, 0.3324, 0.5625, 0.3324, 0.5625, 0.4176, 0.5, 0.4176, 0.5, 0.0824, 0.5625, 0.0824, 0.5625, 0.1676, 0.5, 0.1676, 0.5, 0.5824, 0.5625, 0.5824, 0.5625, 0.6676, 0.5, 0.6676, 0.5, 0.8324, 0.5625, 0.8324, 0.5625, 0.9176, 0.5, 0.9176, 0.375, 0.8324, 0.4375, 0.8324, 0.4375, 0.9176, 0.375, 0.9176, 0.375, 0.5824, 0.4375, 0.5824, 0.4375, 0.6676, 0.375, 0.6676, 0.375, 0.0824, 0.4375, 0.0824, 0.4375, 0.1676, 0.375, 0.1676, 0.375, 0.3324, 0.4375, 0.3324, 0.4375, 0.4176, 0.375, 0.4176, 0.375, 0.0, 0.4375, 0.0, 0.4375, 0.0824, 0.375, 0.0824, 0.5, 0.8324, 0.4375, 0.8324, 0.4375, 0.6676, 0.5, 0.6676, 0.5, 0.5824, 0.4375, 0.5824, 0.4375, 0.4176, 0.5, 0.4176, 0.5, 0.3324, 0.4375, 0.3324, 0.4375, 0.1676, 0.5, 0.1676])
me_cube_033.materials.append(mat_lily_pistil)
me_cube_033.update()
me_cube_034 = bpy.data.meshes.new('Cube.034')
me_cube_034.from_pydata([(0.07428, -0.1794, 7.059), (0.04353, -0.2313, 7.12), (2.704, -0.3839, 8.323), (2.691, -0.3355, 8.251), (0.01838, -0.2229, 7.177), (0.0004903, -0.1547, 7.226), (2.666, -0.3162, 8.417), (2.682, -0.3764, 8.374), (0.06303, -0.04919, 7.102), (0.08092, -0.1174, 7.053), (2.696, -0.2807, 8.246), (2.681, -0.2205, 8.289), (0.007135, -0.09264, 7.22), (0.03788, -0.04076, 7.159), (2.673, -0.214, 8.346), (2.672, -0.2614, 8.411), (1.404, -0.2589, 7.665), (1.365, -0.3047, 7.745), (1.324, -0.2322, 7.845), (1.341, -0.2967, 7.799), (1.36, -0.1245, 7.781), (1.34, -0.1768, 7.817), (1.4, -0.1969, 7.681), (1.383, -0.1324, 7.728), (2.081, -0.3054, 7.94), (2.016, -0.3458, 8.079), (2.019, -0.2204, 8.088), (2.07, -0.1751, 7.983), (2.041, -0.3542, 8.022), (2.012, -0.2825, 8.095), (2.05, -0.1685, 8.027), (2.087, -0.2433, 7.934), (0.7093, -0.2723, 7.421), (0.6635, -0.2083, 7.531), (0.7023, -0.09006, 7.461), (0.747, -0.1695, 7.351), (0.7401, -0.2339, 7.358), (0.6842, -0.2639, 7.477), (0.6704, -0.1439, 7.524), (0.7284, -0.09881, 7.402)], [], [(31, 10, 3, 24), (30, 14, 11, 27), (14, 15, 6, 7, 2, 3, 10, 11), (28, 2, 7, 25), (29, 6, 15, 26), (24, 3, 2, 28), (33, 5, 4, 37), (34, 13, 12, 38), (35, 9, 8, 39), (4, 5, 12, 13, 8, 9, 0, 1), (31, 22, 23, 27), (30, 20, 21, 26), (29, 18, 19, 25), (36, 16, 17, 32), (33, 18, 21, 38), (32, 17, 19, 37), (34, 20, 23, 39), (35, 22, 16, 36), (6, 29, 25, 7), (14, 30, 26, 15), (10, 31, 27, 11), (16, 24, 28, 17), (18, 29, 26, 21), (17, 28, 25, 19), (20, 30, 27, 23), (22, 31, 24, 16), (9, 35, 36, 0), (13, 34, 39, 8), (1, 32, 37, 4), (5, 33, 38, 12), (0, 36, 32, 1), (22, 35, 39, 23), (20, 34, 38, 21), (18, 33, 37, 19)])
_uv = me_cube_034.uv_layers.new(name='UVMap')
_uv.uv.foreach_set('vector', [0.5625, 0.8324, 0.625, 0.8324, 0.625, 0.9176, 0.5625, 0.9176, 0.5625, 0.5824, 0.625, 0.5824, 0.625, 0.6676, 0.5625, 0.6676, 0.625, 0.5824, 0.7074, 0.5, 0.7926, 0.5, 0.875, 0.5824, 0.875, 0.6676, 0.7926, 0.75, 0.7074, 0.75, 0.625, 0.6676, 0.5625, 0.0824, 0.625, 0.0824, 0.625, 0.1676, 0.5625, 0.1676, 0.5625, 0.3324, 0.625, 0.3324, 0.625, 0.4176, 0.5625, 0.4176, 0.5625, 0.0, 0.625, 0.0, 0.625, 0.0824, 0.5625, 0.0824, 0.4375, 0.3324, 0.375, 0.3324, 0.375, 0.1676, 0.4375, 0.1676, 0.4375, 0.5824, 0.375, 0.5824, 0.375, 0.4176, 0.4375, 0.4176, 0.4375, 0.8324, 0.375, 0.8324, 0.375, 0.6676, 0.4375, 0.6676, 0.125, 0.5824, 0.2074, 0.5, 0.2926, 0.5, 0.375, 0.5824, 0.375, 0.6676, 0.2926, 0.75, 0.2074, 0.75, 0.125, 0.6676, 0.5625, 0.8324, 0.5, 0.8324, 0.5, 0.6676, 0.5625, 0.6676, 0.5625, 0.5824, 0.5, 0.5824, 0.5, 0.4176, 0.5625, 0.4176, 0.5625, 0.3324, 0.5, 0.3324, 0.5, 0.1676, 0.5625, 0.1676, 0.4375, 0.0, 0.5, 0.0, 0.5, 0.0824, 0.4375, 0.0824, 0.4375, 0.3324, 0.5, 0.3324, 0.5, 0.4176, 0.4375, 0.4176, 0.4375, 0.0824, 0.5, 0.0824, 0.5, 0.1676, 0.4375, 0.1676, 0.4375, 0.5824, 0.5, 0.5824, 0.5, 0.6676, 0.4375, 0.6676, 0.4375, 0.8324, 0.5, 0.8324, 0.5, 0.9176, 0.4375, 0.9176, 0.625, 0.3324, 0.5625, 0.3324, 0.5625, 0.1676, 0.625, 0.1676, 0.625, 0.5824, 0.5625, 0.5824, 0.5625, 0.4176, 0.625, 0.4176, 0.625, 0.8324, 0.5625, 0.8324, 0.5625, 0.6676, 0.625, 0.6676, 0.5, 0.0, 0.5625, 0.0, 0.5625, 0.0824, 0.5, 0.0824, 0.5, 0.3324, 0.5625, 0.3324, 0.5625, 0.4176, 0.5, 0.4176, 0.5, 0.0824, 0.5625, 0.0824, 0.5625, 0.1676, 0.5, 0.1676, 0.5, 0.5824, 0.5625, 0.5824, 0.5625, 0.6676, 0.5, 0.6676, 0.5, 0.8324, 0.5625, 0.8324, 0.5625, 0.9176, 0.5, 0.9176, 0.375, 0.8324, 0.4375, 0.8324, 0.4375, 0.9176, 0.375, 0.9176, 0.375, 0.5824, 0.4375, 0.5824, 0.4375, 0.6676, 0.375, 0.6676, 0.375, 0.0824, 0.4375, 0.0824, 0.4375, 0.1676, 0.375, 0.1676, 0.375, 0.3324, 0.4375, 0.3324, 0.4375, 0.4176, 0.375, 0.4176, 0.375, 0.0, 0.4375, 0.0, 0.4375, 0.0824, 0.375, 0.0824, 0.5, 0.8324, 0.4375, 0.8324, 0.4375, 0.6676, 0.5, 0.6676, 0.5, 0.5824, 0.4375, 0.5824, 0.4375, 0.4176, 0.5, 0.4176, 0.5, 0.3324, 0.4375, 0.3324, 0.4375, 0.1676, 0.5, 0.1676])
me_cube_034.materials.append(mat_lily_pistil)
me_cube_034.update()
me_cube_035 = bpy.data.meshes.new('Cube.035')
me_cube_035.from_pydata([(-0.128, 0.02349, 7.263), (-0.1806, -0.01749, 7.318), (2.048, -0.4286, 9.165), (2.06, -0.386, 9.09), (-0.2171, -0.0002359, 7.366), (-0.2352, 0.07413, 7.404), (1.999, -0.3477, 9.242), (2.015, -0.4134, 9.208), (-0.1283, 0.1575, 7.294), (-0.1102, 0.08313, 7.256), (2.076, -0.3333, 9.083), (2.06, -0.2677, 9.117), (-0.2174, 0.1338, 7.396), (-0.1648, 0.1748, 7.342), (2.04, -0.2547, 9.169), (2.015, -0.2951, 9.235), (0.9836, -0.1846, 8.192), (0.9199, -0.2168, 8.262), (0.8682, -0.1301, 8.344), (0.8853, -0.2004, 8.307), (0.9348, -0.03493, 8.285), (0.8991, -0.08032, 8.318), (0.9865, -0.1216, 8.203), (0.9694, -0.05125, 8.24), (1.557, -0.2998, 8.632), (1.455, -0.3173, 8.752), (1.476, -0.1933, 8.755), (1.557, -0.1658, 8.663), (1.491, -0.3346, 8.704), (1.458, -0.2529, 8.763), (1.528, -0.1523, 8.701), (1.575, -0.2402, 8.624), (0.3767, -0.1232, 7.78), (0.3164, -0.04316, 7.871), (0.3894, 0.06121, 7.806), (0.4461, -0.03382, 7.716), (0.4276, -0.09568, 7.725), (0.3402, -0.1059, 7.828), (0.3349, 0.0187, 7.863), (0.4273, 0.04331, 7.757)], [], [(31, 10, 3, 24), (30, 14, 11, 27), (14, 15, 6, 7, 2, 3, 10, 11), (28, 2, 7, 25), (29, 6, 15, 26), (24, 3, 2, 28), (33, 5, 4, 37), (34, 13, 12, 38), (35, 9, 8, 39), (4, 5, 12, 13, 8, 9, 0, 1), (31, 22, 23, 27), (30, 20, 21, 26), (29, 18, 19, 25), (36, 16, 17, 32), (33, 18, 21, 38), (32, 17, 19, 37), (34, 20, 23, 39), (35, 22, 16, 36), (6, 29, 25, 7), (14, 30, 26, 15), (10, 31, 27, 11), (16, 24, 28, 17), (18, 29, 26, 21), (17, 28, 25, 19), (20, 30, 27, 23), (22, 31, 24, 16), (9, 35, 36, 0), (13, 34, 39, 8), (1, 32, 37, 4), (5, 33, 38, 12), (0, 36, 32, 1), (22, 35, 39, 23), (20, 34, 38, 21), (18, 33, 37, 19)])
_uv = me_cube_035.uv_layers.new(name='UVMap')
_uv.uv.foreach_set('vector', [0.5625, 0.8324, 0.625, 0.8324, 0.625, 0.9176, 0.5625, 0.9176, 0.5625, 0.5824, 0.625, 0.5824, 0.625, 0.6676, 0.5625, 0.6676, 0.625, 0.5824, 0.7074, 0.5, 0.7926, 0.5, 0.875, 0.5824, 0.875, 0.6676, 0.7926, 0.75, 0.7074, 0.75, 0.625, 0.6676, 0.5625, 0.0824, 0.625, 0.0824, 0.625, 0.1676, 0.5625, 0.1676, 0.5625, 0.3324, 0.625, 0.3324, 0.625, 0.4176, 0.5625, 0.4176, 0.5625, 0.0, 0.625, 0.0, 0.625, 0.0824, 0.5625, 0.0824, 0.4375, 0.3324, 0.375, 0.3324, 0.375, 0.1676, 0.4375, 0.1676, 0.4375, 0.5824, 0.375, 0.5824, 0.375, 0.4176, 0.4375, 0.4176, 0.4375, 0.8324, 0.375, 0.8324, 0.375, 0.6676, 0.4375, 0.6676, 0.125, 0.5824, 0.2074, 0.5, 0.2926, 0.5, 0.375, 0.5824, 0.375, 0.6676, 0.2926, 0.75, 0.2074, 0.75, 0.125, 0.6676, 0.5625, 0.8324, 0.5, 0.8324, 0.5, 0.6676, 0.5625, 0.6676, 0.5625, 0.5824, 0.5, 0.5824, 0.5, 0.4176, 0.5625, 0.4176, 0.5625, 0.3324, 0.5, 0.3324, 0.5, 0.1676, 0.5625, 0.1676, 0.4375, 0.0, 0.5, 0.0, 0.5, 0.0824, 0.4375, 0.0824, 0.4375, 0.3324, 0.5, 0.3324, 0.5, 0.4176, 0.4375, 0.4176, 0.4375, 0.0824, 0.5, 0.0824, 0.5, 0.1676, 0.4375, 0.1676, 0.4375, 0.5824, 0.5, 0.5824, 0.5, 0.6676, 0.4375, 0.6676, 0.4375, 0.8324, 0.5, 0.8324, 0.5, 0.9176, 0.4375, 0.9176, 0.625, 0.3324, 0.5625, 0.3324, 0.5625, 0.1676, 0.625, 0.1676, 0.625, 0.5824, 0.5625, 0.5824, 0.5625, 0.4176, 0.625, 0.4176, 0.625, 0.8324, 0.5625, 0.8324, 0.5625, 0.6676, 0.625, 0.6676, 0.5, 0.0, 0.5625, 0.0, 0.5625, 0.0824, 0.5, 0.0824, 0.5, 0.3324, 0.5625, 0.3324, 0.5625, 0.4176, 0.5, 0.4176, 0.5, 0.0824, 0.5625, 0.0824, 0.5625, 0.1676, 0.5, 0.1676, 0.5, 0.5824, 0.5625, 0.5824, 0.5625, 0.6676, 0.5, 0.6676, 0.5, 0.8324, 0.5625, 0.8324, 0.5625, 0.9176, 0.5, 0.9176, 0.375, 0.8324, 0.4375, 0.8324, 0.4375, 0.9176, 0.375, 0.9176, 0.375, 0.5824, 0.4375, 0.5824, 0.4375, 0.6676, 0.375, 0.6676, 0.375, 0.0824, 0.4375, 0.0824, 0.4375, 0.1676, 0.375, 0.1676, 0.375, 0.3324, 0.4375, 0.3324, 0.4375, 0.4176, 0.375, 0.4176, 0.375, 0.0, 0.4375, 0.0, 0.4375, 0.0824, 0.375, 0.0824, 0.5, 0.8324, 0.4375, 0.8324, 0.4375, 0.6676, 0.5, 0.6676, 0.5, 0.5824, 0.4375, 0.5824, 0.4375, 0.4176, 0.5, 0.4176, 0.5, 0.3324, 0.4375, 0.3324, 0.4375, 0.1676, 0.5, 0.1676])
me_cube_035.materials.append(mat_lily_pistil)
me_cube_035.update()
me_cube_008 = bpy.data.meshes.new('Cube.008')
me_cube_008.from_pydata([(-0.8919, 0.07674, 6.431), (-0.8541, 0.07674, -5.295), (-0.4068, 0.07674, 6.195), (-0.3144, 0.07674, -5.295), (-0.318, 0.09557, 0.7969), (-0.8505, 0.1834, 0.7969), (-0.8508, 0.07424, 3.843), (-0.317, 0.1539, 3.843), (-0.4644, -0.008484, -2.249), (-1.004, 0.00061, -2.249), (-0.6494, 0.3669, 6.313), (-0.5842, 0.3669, -5.295), (-0.6494, -0.2135, 6.313), (-0.5842, -0.2135, -5.295), (-0.6308, -0.1432, 0.8428), (-0.5376, 0.4222, 0.7509), (-0.6265, 0.3994, 3.874), (-0.5413, -0.1712, 3.811), (-0.7391, -0.2941, -2.249), (-0.7293, 0.2862, -2.249), (-0.5842, 0.07674, -5.295), (-0.7781, -0.2135, 6.376), (-0.8919, -0.0773, 6.431), (-0.8541, -0.0773, -5.295), (-0.7274, -0.2135, -5.295), (-0.8919, 0.2308, 6.431), (-0.7781, 0.3669, 6.376), (-0.7274, 0.3669, -5.295), (-0.8541, 0.2308, -5.295), (-0.4068, -0.0773, 6.195), (-0.5206, -0.2135, 6.25), (-0.441, -0.2135, -5.295), (-0.3144, -0.0773, -5.295), (-0.5206, 0.3669, 6.25), (-0.4068, 0.2308, 6.195), (-0.3144, 0.2308, -5.295), (-0.441, 0.3669, -5.295), (-0.7722, -0.1199, 0.8428), (-0.8752, 0.03333, 0.8213), (-0.6789, 0.4455, 0.7509), (-0.8257, 0.3335, 0.7725), (-0.2932, 0.2456, 0.7725), (-0.3962, 0.3989, 0.7509), (-0.4895, -0.1665, 0.8428), (-0.3427, -0.0545, 0.8213), (-0.8734, 0.2257, 3.859), (-0.7682, 0.3782, 3.874), (-0.4848, 0.4205, 3.874), (-0.3396, 0.3054, 3.859), (-0.2944, 0.002502, 3.826), (-0.3996, -0.15, 3.811), (-0.8282, -0.07719, 3.826), (-0.683, -0.1923, 3.811), (-1.007, -0.1534, -2.249), (-0.8823, -0.2917, -2.249), (-1.001, 0.1546, -2.249), (-0.8725, 0.2886, -2.249), (-0.5861, 0.2838, -2.249), (-0.4618, 0.1455, -2.249), (-0.467, -0.1625, -2.249), (-0.5959, -0.2965, -2.249), (-0.9706, 0.2022, 2.32), (-0.4309, 0.2022, 2.32), (-0.7007, 0.4895, 2.361), (-0.7007, -0.08502, 2.279), (-0.844, -0.08502, 2.279), (-0.9706, 0.04975, 2.298), (-0.844, 0.4895, 2.361), (-0.9706, 0.3547, 2.342), (-0.4309, 0.3547, 2.342), (-0.5575, 0.4895, 2.361), (-0.5575, -0.08502, 2.279), (-0.4309, 0.04975, 2.298), (-0.4148, 0.07674, 5.265), (-0.9154, 0.07674, 5.466), (-0.6651, -0.2135, 5.365), (-0.6651, 0.3669, 5.365), (-0.7979, 0.3669, 5.419), (-0.9154, 0.2308, 5.466), (-0.4148, 0.2308, 5.265), (-0.5322, 0.3669, 5.312), (-0.5322, -0.2135, 5.312), (-0.4148, -0.0773, 5.265), (-0.7979, -0.2135, 5.419), (-0.9154, -0.0773, 5.466), (-0.9362, 0.07674, -0.726), (-0.3965, 0.07674, -0.726), (-0.6664, 0.3669, -0.726), (-0.6664, -0.2135, -0.726), (-0.8096, 0.3669, -0.726), (-0.9362, 0.2308, -0.726), (-0.3965, 0.2308, -0.726), (-0.5231, 0.3669, -0.726), (-0.5231, -0.2135, -0.726), (-0.3965, -0.0773, -0.726), (-0.8096, -0.2135, -0.726), (-0.9362, -0.0773, -0.726), (-0.316, 0.1064, -3.772), (-0.8524, 0.04709, -3.772), (-0.5523, -0.2117, -3.772), (-0.6161, 0.3652, -3.772), (-0.6947, -0.2274, -3.772), (-0.8355, -0.106, -3.772), (-0.7585, 0.3494, -3.772), (-0.8693, 0.2002, -3.772), (-0.3329, 0.2595, -3.772), (-0.4737, 0.3809, -3.772), (-0.41, -0.196, -3.772), (-0.2991, -0.04673, -3.772), (-0.7281, 0.07674, 6.817), (-0.316, 0.07674, 6.468), (-0.522, 0.3669, 6.643), (-0.522, -0.2135, 6.643), (-0.6314, 0.3669, 6.735), (-0.7281, 0.2308, 6.817), (-0.316, 0.2308, 6.468), (-0.4126, 0.3669, 6.55), (-0.4126, -0.2135, 6.55), (-0.316, -0.0773, 6.468), (-0.7281, -0.0773, 6.817), (-0.6314, -0.2135, 6.735), (-0.4511, 0.07674, 7.101), (-0.2229, 0.07674, 6.539), (-0.337, 0.4029, 6.82), (-0.337, -0.2495, 6.82), (-0.3976, 0.4029, 6.969), (-0.4511, 0.2499, 7.101), (-0.2229, 0.2499, 6.539), (-0.2765, 0.4029, 6.671), (-0.2765, -0.2495, 6.671), (-0.2229, -0.09642, 6.539), (-0.4511, -0.09642, 7.101), (-0.3976, -0.2495, 6.969), (-0.1941, 0.07674, 6.878), (-0.2147, 0.07674, 7.181), (-0.1735, 0.07674, 6.576), (-0.1941, 0.4029, 6.878), (-0.1941, -0.2495, 6.878), (-0.2051, 0.4029, 7.039), (-0.2147, 0.2499, 7.181), (-0.1735, 0.2499, 6.576), (-0.1832, 0.4029, 6.718), (-0.1832, -0.2495, 6.718), (-0.1735, -0.09642, 6.576), (-0.2147, -0.09642, 7.181), (-0.2051, -0.2495, 7.039)], [], [(103, 27, 11, 100), (105, 35, 3, 97), (107, 31, 13, 99), (20, 1, 23, 24, 13), (73, 7, 49, 82), (77, 46, 16, 76), (88, 18, 54, 95), (71, 43, 14, 64), (69, 41, 4, 62), (67, 39, 15, 63), (11, 27, 28, 1, 20), (35, 36, 11, 20, 3), (3, 20, 13, 31, 32), (102, 23, 1, 98), (96, 53, 9, 85), (62, 4, 44, 72), (63, 15, 42, 70), (61, 5, 40, 68), (89, 56, 19, 87), (87, 19, 57, 92), (25, 26, 113, 114), (75, 17, 52, 83), (64, 14, 37, 65), (93, 60, 18, 88), (98, 1, 28, 104), (76, 16, 47, 80), (66, 38, 5, 61), (99, 13, 24, 101), (74, 6, 45, 78), (100, 11, 36, 106), (85, 9, 55, 90), (86, 8, 59, 94), (26, 10, 111, 113), (12, 21, 120, 112), (91, 58, 8, 86), (97, 3, 32, 108), (84, 51, 6, 74), (79, 48, 7, 73), (81, 50, 17, 75), (101, 24, 23, 102), (77, 26, 25, 78), (79, 34, 33, 80), (81, 30, 29, 82), (65, 37, 38, 66), (89, 39, 40, 90), (91, 41, 42, 92), (93, 43, 44, 94), (67, 46, 45, 68), (69, 48, 47, 70), (71, 50, 49, 72), (83, 52, 51, 84), (95, 54, 53, 96), (103, 56, 55, 104), (105, 58, 57, 106), (107, 60, 59, 108), (2, 29, 118, 110), (43, 71, 72, 44), (41, 69, 70, 42), (39, 67, 68, 40), (52, 65, 66, 51), (51, 66, 61, 6), (17, 64, 65, 52), (6, 61, 68, 45), (16, 63, 70, 47), (7, 62, 72, 49), (46, 67, 63, 16), (48, 69, 62, 7), (50, 71, 64, 17), (21, 83, 84, 22), (50, 81, 82, 49), (48, 79, 80, 47), (46, 77, 78, 45), (30, 81, 75, 12), (34, 79, 73, 2), (22, 84, 74, 0), (0, 74, 78, 25), (10, 76, 80, 33), (12, 75, 83, 21), (26, 77, 76, 10), (2, 73, 82, 29), (37, 95, 96, 38), (60, 93, 94, 59), (58, 91, 92, 57), (56, 89, 90, 55), (41, 91, 86, 4), (4, 86, 94, 44), (5, 85, 90, 40), (43, 93, 88, 14), (15, 87, 92, 42), (39, 89, 87, 15), (38, 96, 85, 5), (14, 88, 95, 37), (31, 107, 108, 32), (35, 105, 106, 36), (27, 103, 104, 28), (54, 101, 102, 53), (8, 97, 108, 59), (19, 100, 106, 57), (18, 99, 101, 54), (9, 98, 104, 55), (53, 102, 98, 9), (60, 107, 99, 18), (58, 105, 97, 8), (56, 103, 100, 19), (116, 115, 127, 128), (111, 116, 128, 123), (119, 109, 121, 131), (109, 114, 126, 121), (10, 33, 116, 111), (33, 34, 115, 116), (30, 12, 112, 117), (29, 30, 117, 118), (21, 22, 119, 120), (0, 25, 114, 109), (22, 0, 109, 119), (34, 2, 110, 115), (123, 128, 141, 136), (131, 121, 134, 144), (121, 126, 139, 134), (126, 125, 138, 139), (117, 112, 124, 129), (112, 120, 132, 124), (118, 117, 129, 130), (110, 118, 130, 122), (113, 111, 123, 125), (120, 119, 131, 132), (115, 110, 122, 127), (114, 113, 125, 126), (136, 141, 140, 135, 133), (133, 135, 143, 142, 137), (139, 138, 136, 133, 134), (134, 133, 137, 145, 144), (128, 127, 140, 141), (129, 124, 137, 142), (124, 132, 145, 137), (130, 129, 142, 143), (122, 130, 143, 135), (125, 123, 136, 138), (132, 131, 144, 145), (127, 122, 135, 140)])
_uv = me_cube_008.uv_layers.new(name='UVMap')
_uv.uv.foreach_set('vector', [0.5938, 0.3086, 0.625, 0.3086, 0.625, 0.375, 0.5938, 0.375, 0.5938, 0.5586, 0.625, 0.5586, 0.625, 0.625, 0.5938, 0.625, 0.5938, 0.8086, 0.625, 0.8086, 0.625, 0.875, 0.5938, 0.875, 0.75, 0.625, 0.875, 0.625, 0.875, 0.6914, 0.8164, 0.75, 0.75, 0.75, 0.4062, 0.625, 0.4375, 0.625, 0.4375, 0.6914, 0.4062, 0.6914, 0.4062, 0.3086, 0.4375, 0.3086, 0.4375, 0.375, 0.4062, 0.375, 0.5312, 0.875, 0.5625, 0.875, 0.5625, 0.9414, 0.5312, 0.9414, 0.4688, 0.8086, 0.5, 0.8086, 0.5, 0.875, 0.4688, 0.875, 0.4688, 0.5586, 0.5, 0.5586, 0.5, 0.625, 0.4688, 0.625, 0.4688, 0.3086, 0.5, 0.3086, 0.5, 0.375, 0.4688, 0.375, 0.75, 0.5, 0.8164, 0.5, 0.875, 0.5586, 0.875, 0.625, 0.75, 0.625, 0.625, 0.5586, 0.6836, 0.5, 0.75, 0.5, 0.75, 0.625, 0.625, 0.625, 0.625, 0.625, 0.75, 0.625, 0.75, 0.75, 0.6836, 0.75, 0.625, 0.6914, 0.5938, 0.05865, 0.625, 0.05865, 0.625, 0.125, 0.5938, 0.125, 0.5312, 0.05865, 0.5625, 0.05865, 0.5625, 0.125, 0.5312, 0.125, 0.4688, 0.625, 0.5, 0.625, 0.5, 0.6914, 0.4688, 0.6914, 0.4688, 0.375, 0.5, 0.375, 0.5, 0.4414, 0.4688, 0.4414, 0.4688, 0.125, 0.5, 0.125, 0.5, 0.1914, 0.4688, 0.1914, 0.5312, 0.3086, 0.5625, 0.3086, 0.5625, 0.375, 0.5312, 0.375, 0.5312, 0.375, 0.5625, 0.375, 0.5625, 0.4414, 0.5312, 0.4414, 0.375, 0.1914, 0.375, 0.3086, 0.375, 0.3086, 0.375, 0.1914, 0.4062, 0.875, 0.4375, 0.875, 0.4375, 0.9414, 0.4062, 0.9414, 0.4688, 0.875, 0.5, 0.875, 0.5, 0.9414, 0.4688, 0.9414, 0.5312, 0.8086, 0.5625, 0.8086, 0.5625, 0.875, 0.5312, 0.875, 0.5938, 0.125, 0.625, 0.125, 0.625, 0.1914, 0.5938, 0.1914, 0.4062, 0.375, 0.4375, 0.375, 0.4375, 0.4414, 0.4062, 0.4414, 0.4688, 0.05865, 0.5, 0.05865, 0.5, 0.125, 0.4688, 0.125, 0.5938, 0.875, 0.625, 0.875, 0.625, 0.9414, 0.5938, 0.9414, 0.4062, 0.125, 0.4375, 0.125, 0.4375, 0.1914, 0.4062, 0.1914, 0.5938, 0.375, 0.625, 0.375, 0.625, 0.4414, 0.5938, 0.4414, 0.5312, 0.125, 0.5625, 0.125, 0.5625, 0.1914, 0.5312, 0.1914, 0.5312, 0.625, 0.5625, 0.625, 0.5625, 0.6914, 0.5312, 0.6914, 0.375, 0.3086, 0.375, 0.375, 0.375, 0.375, 0.375, 0.3086, 0.375, 0.875, 0.375, 0.9414, 0.375, 0.9414, 0.375, 0.875, 0.5312, 0.5586, 0.5625, 0.5586, 0.5625, 0.625, 0.5312, 0.625, 0.5938, 0.625, 0.625, 0.625, 0.625, 0.6914, 0.5938, 0.6914, 0.4062, 0.05865, 0.4375, 0.05865, 0.4375, 0.125, 0.4062, 0.125, 0.4062, 0.5586, 0.4375, 0.5586, 0.4375, 0.625, 0.4062, 0.625, 0.4062, 0.8086, 0.4375, 0.8086, 0.4375, 0.875, 0.4062, 0.875, 0.5938, 0.0, 0.625, 0.0, 0.625, 0.05865, 0.5938, 0.05865, 0.4062, 0.3086, 0.375, 0.3086, 0.375, 0.1914, 0.4062, 0.1914, 0.4062, 0.5586, 0.375, 0.5586, 0.375, 0.4414, 0.4062, 0.4414, 0.4062, 0.8086, 0.375, 0.8086, 0.375, 0.6914, 0.4062, 0.6914, 0.4688, 0.0, 0.5, 0.0, 0.5, 0.05865, 0.4688, 0.05865, 0.5312, 0.3086, 0.5, 0.3086, 0.5, 0.1914, 0.5312, 0.1914, 0.5312, 0.5586, 0.5, 0.5586, 0.5, 0.4414, 0.5312, 0.4414, 0.5312, 0.8086, 0.5, 0.8086, 0.5, 0.6914, 0.5312, 0.6914, 0.4688, 0.3086, 0.4375, 0.3086, 0.4375, 0.1914, 0.4688, 0.1914, 0.4688, 0.5586, 0.4375, 0.5586, 0.4375, 0.4414, 0.4688, 0.4414, 0.4688, 0.8086, 0.4375, 0.8086, 0.4375, 0.6914, 0.4688, 0.6914, 0.4062, 0.0, 0.4375, 0.0, 0.4375, 0.05865, 0.4062, 0.05865, 0.5312, 0.0, 0.5625, 0.0, 0.5625, 0.05865, 0.5312, 0.05865, 0.5938, 0.3086, 0.5625, 0.3086, 0.5625, 0.1914, 0.5938, 0.1914, 0.5938, 0.5586, 0.5625, 0.5586, 0.5625, 0.4414, 0.5938, 0.4414, 0.5938, 0.8086, 0.5625, 0.8086, 0.5625, 0.6914, 0.5938, 0.6914, 0.375, 0.625, 0.375, 0.6914, 0.375, 0.6914, 0.375, 0.625, 0.5, 0.8086, 0.4688, 0.8086, 0.4688, 0.6914, 0.5, 0.6914, 0.5, 0.5586, 0.4688, 0.5586, 0.4688, 0.4414, 0.5, 0.4414, 0.5, 0.3086, 0.4688, 0.3086, 0.4688, 0.1914, 0.5, 0.1914, 0.4375, 0.0, 0.4688, 0.0, 0.4688, 0.05865, 0.4375, 0.05865, 0.4375, 0.05865, 0.4688, 0.05865, 0.4688, 0.125, 0.4375, 0.125, 0.4375, 0.875, 0.4688, 0.875, 0.4688, 0.9414, 0.4375, 0.9414, 0.4375, 0.125, 0.4688, 0.125, 0.4688, 0.1914, 0.4375, 0.1914, 0.4375, 0.375, 0.4688, 0.375, 0.4688, 0.4414, 0.4375, 0.4414, 0.4375, 0.625, 0.4688, 0.625, 0.4688, 0.6914, 0.4375, 0.6914, 0.4375, 0.3086, 0.4688, 0.3086, 0.4688, 0.375, 0.4375, 0.375, 0.4375, 0.5586, 0.4688, 0.5586, 0.4688, 0.625, 0.4375, 0.625, 0.4375, 0.8086, 0.4688, 0.8086, 0.4688, 0.875, 0.4375, 0.875, 0.375, 0.0, 0.4062, 0.0, 0.4062, 0.05865, 0.375, 0.05865, 0.4375, 0.8086, 0.4062, 0.8086, 0.4062, 0.6914, 0.4375, 0.6914, 0.4375, 0.5586, 0.4062, 0.5586, 0.4062, 0.4414, 0.4375, 0.4414, 0.4375, 0.3086, 0.4062, 0.3086, 0.4062, 0.1914, 0.4375, 0.1914, 0.375, 0.8086, 0.4062, 0.8086, 0.4062, 0.875, 0.375, 0.875, 0.375, 0.5586, 0.4062, 0.5586, 0.4062, 0.625, 0.375, 0.625, 0.375, 0.05865, 0.4062, 0.05865, 0.4062, 0.125, 0.375, 0.125, 0.375, 0.125, 0.4062, 0.125, 0.4062, 0.1914, 0.375, 0.1914, 0.375, 0.375, 0.4062, 0.375, 0.4062, 0.4414, 0.375, 0.4414, 0.375, 0.875, 0.4062, 0.875, 0.4062, 0.9414, 0.375, 0.9414, 0.375, 0.3086, 0.4062, 0.3086, 0.4062, 0.375, 0.375, 0.375, 0.375, 0.625, 0.4062, 0.625, 0.4062, 0.6914, 0.375, 0.6914, 0.5, 0.0, 0.5312, 0.0, 0.5312, 0.05865, 0.5, 0.05865, 0.5625, 0.8086, 0.5312, 0.8086, 0.5312, 0.6914, 0.5625, 0.6914, 0.5625, 0.5586, 0.5312, 0.5586, 0.5312, 0.4414, 0.5625, 0.4414, 0.5625, 0.3086, 0.5312, 0.3086, 0.5312, 0.1914, 0.5625, 0.1914, 0.5, 0.5586, 0.5312, 0.5586, 0.5312, 0.625, 0.5, 0.625, 0.5, 0.625, 0.5312, 0.625, 0.5312, 0.6914, 0.5, 0.6914, 0.5, 0.125, 0.5312, 0.125, 0.5312, 0.1914, 0.5, 0.1914, 0.5, 0.8086, 0.5312, 0.8086, 0.5312, 0.875, 0.5, 0.875, 0.5, 0.375, 0.5312, 0.375, 0.5312, 0.4414, 0.5, 0.4414, 0.5, 0.3086, 0.5312, 0.3086, 0.5312, 0.375, 0.5, 0.375, 0.5, 0.05865, 0.5312, 0.05865, 0.5312, 0.125, 0.5, 0.125, 0.5, 0.875, 0.5312, 0.875, 0.5312, 0.9414, 0.5, 0.9414, 0.625, 0.8086, 0.5938, 0.8086, 0.5938, 0.6914, 0.625, 0.6914, 0.625, 0.5586, 0.5938, 0.5586, 0.5938, 0.4414, 0.625, 0.4414, 0.625, 0.3086, 0.5938, 0.3086, 0.5938, 0.1914, 0.625, 0.1914, 0.5625, 0.0, 0.5938, 0.0, 0.5938, 0.05865, 0.5625, 0.05865, 0.5625, 0.625, 0.5938, 0.625, 0.5938, 0.6914, 0.5625, 0.6914, 0.5625, 0.375, 0.5938, 0.375, 0.5938, 0.4414, 0.5625, 0.4414, 0.5625, 0.875, 0.5938, 0.875, 0.5938, 0.9414, 0.5625, 0.9414, 0.5625, 0.125, 0.5938, 0.125, 0.5938, 0.1914, 0.5625, 0.1914, 0.5625, 0.05865, 0.5938, 0.05865, 0.5938, 0.125, 0.5625, 0.125, 0.5625, 0.8086, 0.5938, 0.8086, 0.5938, 0.875, 0.5625, 0.875, 0.5625, 0.5586, 0.5938, 0.5586, 0.5938, 0.625, 0.5625, 0.625, 0.5625, 0.3086, 0.5938, 0.3086, 0.5938, 0.375, 0.5625, 0.375, 0.375, 0.4414, 0.375, 0.5586, 0.375, 0.5586, 0.375, 0.4414, 0.375, 0.375, 0.375, 0.4414, 0.375, 0.4414, 0.375, 0.375, 0.375, 0.05865, 0.375, 0.125, 0.375, 0.125, 0.375, 0.05865, 0.375, 0.125, 0.375, 0.1914, 0.375, 0.1914, 0.375, 0.125, 0.375, 0.375, 0.375, 0.4414, 0.375, 0.4414, 0.375, 0.375, 0.375, 0.4414, 0.375, 0.5586, 0.375, 0.5586, 0.375, 0.4414, 0.375, 0.8086, 0.375, 0.875, 0.375, 0.875, 0.375, 0.8086, 0.375, 0.6914, 0.375, 0.8086, 0.375, 0.8086, 0.375, 0.6914, 0.375, 0.0, 0.375, 0.05865, 0.375, 0.05865, 0.375, 0.0, 0.375, 0.125, 0.375, 0.1914, 0.375, 0.1914, 0.375, 0.125, 0.375, 0.05865, 0.375, 0.125, 0.375, 0.125, 0.375, 0.05865, 0.375, 0.5586, 0.375, 0.625, 0.375, 0.625, 0.375, 0.5586, 0.375, 0.375, 0.375, 0.4414, 0.375, 0.4414, 0.375, 0.375, 0.375, 0.05865, 0.375, 0.125, 0.375, 0.125, 0.375, 0.05865, 0.375, 0.125, 0.375, 0.1914, 0.375, 0.1914, 0.375, 0.125, 0.375, 0.1914, 0.375, 0.3086, 0.375, 0.3086, 0.375, 0.1914, 0.375, 0.8086, 0.375, 0.875, 0.375, 0.875, 0.375, 0.8086, 0.375, 0.875, 0.375, 0.9414, 0.375, 0.9414, 0.375, 0.875, 0.375, 0.6914, 0.375, 0.8086, 0.375, 0.8086, 0.375, 0.6914, 0.375, 0.625, 0.375, 0.6914, 0.375, 0.6914, 0.375, 0.625, 0.375, 0.3086, 0.375, 0.375, 0.375, 0.375, 0.375, 0.3086, 0.375, 0.0, 0.375, 0.05865, 0.375, 0.05865, 0.375, 0.0, 0.375, 0.5586, 0.375, 0.625, 0.375, 0.625, 0.375, 0.5586, 0.375, 0.1914, 0.375, 0.3086, 0.375, 0.3086, 0.375, 0.1914, 0.25, 0.5, 0.3164, 0.5, 0.375, 0.5586, 0.375, 0.625, 0.25, 0.625, 0.25, 0.625, 0.375, 0.625, 0.375, 0.6914, 0.3164, 0.75, 0.25, 0.75, 0.125, 0.5586, 0.1836, 0.5, 0.25, 0.5, 0.25, 0.625, 0.125, 0.625, 0.125, 0.625, 0.25, 0.625, 0.25, 0.75, 0.1836, 0.75, 0.125, 0.6914, 0.375, 0.4414, 0.375, 0.5586, 0.375, 0.5586, 0.375, 0.4414, 0.375, 0.8086, 0.375, 0.875, 0.375, 0.875, 0.375, 0.8086, 0.375, 0.875, 0.375, 0.9414, 0.375, 0.9414, 0.375, 0.875, 0.375, 0.6914, 0.375, 0.8086, 0.375, 0.8086, 0.375, 0.6914, 0.375, 0.625, 0.375, 0.6914, 0.375, 0.6914, 0.375, 0.625, 0.375, 0.3086, 0.375, 0.375, 0.375, 0.375, 0.375, 0.3086, 0.375, 0.0, 0.375, 0.05865, 0.375, 0.05865, 0.375, 0.0, 0.375, 0.5586, 0.375, 0.625, 0.375, 0.625, 0.375, 0.5586])
me_cube_008.materials.append(mat_material_002)
me_cube_008.update()
me_cube_006 = bpy.data.meshes.new('Cube.006')
me_cube_006.from_pydata([(-0.5094, 0.7137, 1.779), (-0.5791, 0.3219, 2.069), (-3.068, 1.745, 3.244), (-3.031, 0.9676, 3.499), (-0.7507, 1.034, 2.091), (-0.6424, 0.3265, 2.218), (-2.879, 1.553, 3.425), (-2.871, 0.9114, 3.624), (-0.3912, 0.336, 1.636), (-3.711, 1.549, 3.386), (-3.14, 1.397, 3.604), (-0.6908, 0.6253, 2.255), (-1.953, 1.64, 2.895), (-2.107, 0.4166, 3.292), (-1.755, 1.669, 2.911), (-2.155, 0.4179, 3.422), (-2.301, 1.165, 3.347), (-1.864, 0.9307, 2.835), (-1.141, 1.14, 2.377), (-1.31, 0.3165, 2.905), (-1.293, 0.8396, 2.85), (-1.505, 0.3563, 2.862), (-1.163, 1.314, 2.541), (-0.8333, 0.4714, 2.094), (-3.714, 1.637, 3.303), (-3.163, 1.437, 3.531), (-0.6927, 0.6412, 2.207), (-0.3829, 0.3621, 1.644), (-1.881, 1.064, 2.846), (-2.276, 1.21, 3.258), (-0.8913, 0.5974, 2.147), (-1.289, 0.8803, 2.761), (-0.4308, 0.3467, 1.716), (-3.73, 1.517, 3.352), (-3.196, 1.37, 3.565), (-0.6832, 0.5847, 2.25), (-2.329, 1.084, 3.336), (-1.897, 0.8615, 2.896), (-0.9238, 0.4559, 2.197), (-1.307, 0.7738, 2.852), (-2.34, 0.5555, 3.344), (-2.038, 1.64, 3.041), (-2.266, 1.06, 3.003), (-2.234, 1.667, 2.983), (-2.335, 0.5423, 3.473), (-2.462, 1.202, 3.435), (-2.442, 1.252, 3.312), (-2.26, 1.174, 2.999), (-2.497, 1.135, 3.416), (-2.276, 0.9922, 3.049)], [], [(49, 40, 3, 33), (33, 3, 7, 34), (39, 19, 5, 35), (35, 5, 1, 32), (18, 22, 4, 0), (19, 21, 1, 5), (26, 11, 8, 27), (31, 20, 11, 26), (24, 9, 10, 25), (47, 42, 9, 24), (30, 23, 17, 28), (46, 45, 16, 29), (44, 40, 13, 15), (43, 41, 14, 12), (48, 44, 15, 36), (38, 21, 13, 37), (32, 1, 21, 38), (27, 8, 23, 30), (29, 16, 20, 31), (15, 13, 21, 19), (12, 14, 22, 18), (36, 15, 19, 39), (14, 29, 31, 22), (0, 27, 30, 18), (41, 46, 29, 14), (18, 30, 28, 12), (43, 47, 24, 2), (2, 24, 25, 6), (22, 31, 26, 4), (4, 26, 27, 0), (16, 36, 39, 20), (8, 32, 38, 23), (23, 38, 37, 17), (45, 48, 36, 16), (11, 35, 32, 8), (20, 39, 35, 11), (9, 33, 34, 10), (42, 49, 33, 9), (17, 37, 49, 42), (10, 34, 48, 45), (12, 28, 47, 43), (6, 25, 46, 41), (34, 7, 44, 48), (2, 6, 41, 43), (7, 3, 40, 44), (25, 10, 45, 46), (28, 17, 42, 47), (37, 13, 40, 49)])
_uv = me_cube_006.uv_layers.new(name='UVMap')
_uv.uv.foreach_set('vector', [0.5168, 0.2078, 0.625, 0.2078, 0.625, 0.25, 0.5168, 0.25, 0.5168, 0.25, 0.625, 0.25, 0.625, 0.5, 0.5168, 0.5, 0.5168, 0.6532, 0.625, 0.6532, 0.625, 0.75, 0.5168, 0.75, 0.5168, 0.75, 0.625, 0.75, 0.625, 1.0, 0.5168, 1.0, 0.125, 0.6532, 0.375, 0.6532, 0.375, 0.75, 0.125, 0.75, 0.625, 0.6532, 0.875, 0.6532, 0.875, 0.75, 0.625, 0.75, 0.4764, 0.75, 0.5, 0.75, 0.5, 1.0, 0.4764, 1.0, 0.4764, 0.6532, 0.5, 0.6532, 0.5, 0.75, 0.4764, 0.75, 0.4764, 0.25, 0.5, 0.25, 0.5, 0.5, 0.4764, 0.5, 0.4764, 0.2078, 0.5, 0.2078, 0.5, 0.25, 0.4764, 0.25, 0.4764, 0.09676, 0.5, 0.09676, 0.5, 0.1935, 0.4764, 0.1935, 0.4764, 0.5422, 0.5, 0.5422, 0.5, 0.5565, 0.4764, 0.5565, 0.625, 0.5422, 0.875, 0.5422, 0.875, 0.5565, 0.625, 0.5565, 0.125, 0.5422, 0.375, 0.5422, 0.375, 0.5565, 0.125, 0.5565, 0.5168, 0.5422, 0.625, 0.5422, 0.625, 0.5565, 0.5168, 0.5565, 0.5168, 0.09676, 0.625, 0.09676, 0.625, 0.1935, 0.5168, 0.1935, 0.5168, 0.0, 0.625, 0.0, 0.625, 0.09676, 0.5168, 0.09676, 0.4764, 0.0, 0.5, 0.0, 0.5, 0.09676, 0.4764, 0.09676, 0.4764, 0.5565, 0.5, 0.5565, 0.5, 0.6532, 0.4764, 0.6532, 0.625, 0.5565, 0.875, 0.5565, 0.875, 0.6532, 0.625, 0.6532, 0.125, 0.5565, 0.375, 0.5565, 0.375, 0.6532, 0.125, 0.6532, 0.5168, 0.5565, 0.625, 0.5565, 0.625, 0.6532, 0.5168, 0.6532, 0.375, 0.5565, 0.4764, 0.5565, 0.4764, 0.6532, 0.375, 0.6532, 0.375, 0.0, 0.4764, 0.0, 0.4764, 0.09676, 0.375, 0.09676, 0.375, 0.5422, 0.4764, 0.5422, 0.4764, 0.5565, 0.375, 0.5565, 0.375, 0.09676, 0.4764, 0.09676, 0.4764, 0.1935, 0.375, 0.1935, 0.375, 0.2078, 0.4764, 0.2078, 0.4764, 0.25, 0.375, 0.25, 0.375, 0.25, 0.4764, 0.25, 0.4764, 0.5, 0.375, 0.5, 0.375, 0.6532, 0.4764, 0.6532, 0.4764, 0.75, 0.375, 0.75, 0.375, 0.75, 0.4764, 0.75, 0.4764, 1.0, 0.375, 1.0, 0.5, 0.5565, 0.5168, 0.5565, 0.5168, 0.6532, 0.5, 0.6532, 0.5, 0.0, 0.5168, 0.0, 0.5168, 0.09676, 0.5, 0.09676, 0.5, 0.09676, 0.5168, 0.09676, 0.5168, 0.1935, 0.5, 0.1935, 0.5, 0.5422, 0.5168, 0.5422, 0.5168, 0.5565, 0.5, 0.5565, 0.5, 0.75, 0.5168, 0.75, 0.5168, 1.0, 0.5, 1.0, 0.5, 0.6532, 0.5168, 0.6532, 0.5168, 0.75, 0.5, 0.75, 0.5, 0.25, 0.5168, 0.25, 0.5168, 0.5, 0.5, 0.5, 0.5, 0.2078, 0.5168, 0.2078, 0.5168, 0.25, 0.5, 0.25, 0.5, 0.1935, 0.5168, 0.1935, 0.5168, 0.2078, 0.5, 0.2078, 0.5, 0.5, 0.5168, 0.5, 0.5168, 0.5422, 0.5, 0.5422, 0.375, 0.1935, 0.4764, 0.1935, 0.4764, 0.2078, 0.375, 0.2078, 0.375, 0.5, 0.4764, 0.5, 0.4764, 0.5422, 0.375, 0.5422, 0.5168, 0.5, 0.625, 0.5, 0.625, 0.5422, 0.5168, 0.5422, 0.125, 0.5, 0.375, 0.5, 0.375, 0.5422, 0.125, 0.5422, 0.625, 0.5, 0.875, 0.5, 0.875, 0.5422, 0.625, 0.5422, 0.4764, 0.5, 0.5, 0.5, 0.5, 0.5422, 0.4764, 0.5422, 0.4764, 0.1935, 0.5, 0.1935, 0.5, 0.2078, 0.4764, 0.2078, 0.5168, 0.1935, 0.625, 0.1935, 0.625, 0.2078, 0.5168, 0.2078])
me_cube_006.materials.append(mat_material_002)
me_cube_006.update()

# ---- objects
ob_camera = bpy.data.objects.new('Camera', cam_camera_001)
ob_cube = bpy.data.objects.new('Cube', me_cube_004)
ob_cube_001 = bpy.data.objects.new('Cube.001', me_cube_023)
ob_cube_002 = bpy.data.objects.new('Cube.002', me_cube_024)
ob_cube_003 = bpy.data.objects.new('Cube.003', me_cube_026)
ob_cube_006 = bpy.data.objects.new('Cube.006', me_cube_029)
ob_cube_005 = bpy.data.objects.new('Cube.005', me_cube_030)
ob_cube_007 = bpy.data.objects.new('Cube.007', me_cube_031)
ob_cube_008 = bpy.data.objects.new('Cube.008', me_cube_032)
ob_cube_009 = bpy.data.objects.new('Cube.009', me_cube_033)
ob_cube_010 = bpy.data.objects.new('Cube.010', me_cube_034)
ob_cube_011 = bpy.data.objects.new('Cube.011', me_cube_035)
ob_stem_001 = bpy.data.objects.new('Stem.001', me_cube_008)
ob_leaf_r_001 = bpy.data.objects.new('Leaf_R.001', me_cube_006)

# ---- transforms, parenting, visibility, modifiers, constraints
ob_camera.location = (57.21, 12.75, 5.293)
ob_camera.rotation_euler = (1.571, -0.0, 1.571)
ob_cube.location = (0.0, 0.0, 0.0)
ob_cube_001.location = (0.0, 0.0, 0.0)
ob_cube_002.location = (0.0, 0.0, 0.0)
ob_cube_003.location = (0.0, 0.0, 0.0)
ob_cube_006.location = (0.0, 0.0, 0.0)
ob_cube_005.location = (0.0, 0.0, 0.0)
ob_cube_007.location = (0.0, 0.0, 0.0)
ob_cube_008.location = (0.0, 0.0, 0.0)
ob_cube_009.location = (0.0, 0.0, 0.0)
ob_cube_010.location = (0.0, 0.0, 0.0)
ob_cube_011.location = (0.0, 0.0, 0.0)
ob_stem_001.location = (0.0, 0.0, 0.0)
ob_leaf_r_001.location = (0.0, 0.0, 0.0)

# ---- collection membership
scene.collection.objects.link(ob_camera)
col_lily.objects.link(ob_cube)
col_lily.objects.link(ob_cube_001)
col_lily.objects.link(ob_cube_002)
col_lily.objects.link(ob_cube_003)
col_lily.objects.link(ob_cube_006)
col_lily.objects.link(ob_cube_005)
col_lily.objects.link(ob_cube_007)
col_lily.objects.link(ob_cube_008)
col_lily.objects.link(ob_cube_009)
col_lily.objects.link(ob_cube_010)
col_lily.objects.link(ob_cube_011)
col_lily.objects.link(ob_stem_001)
col_lily.objects.link(ob_leaf_r_001)

# ---- scene / render settings (as saved in the file)
scene.camera = ob_camera
scene.frame_start = 1; scene.frame_end = 250; scene.frame_set(1)
scene.render.engine = 'CYCLES'
bpy.context.view_layer.update()

# ---- added for rendering (the .blend has no usable light): sun
light_auto_sun = bpy.data.lights.new('AutoSun', 'SUN')
light_auto_sun.energy = 3.0
light_auto_sun.angle = 0.0523599
ob_auto_sun = bpy.data.objects.new('AutoSun', light_auto_sun)
scene.collection.objects.link(ob_auto_sun)
ob_auto_sun.rotation_euler = (0.872665, 0.174533, 0.523599)
bpy.context.view_layer.update()
